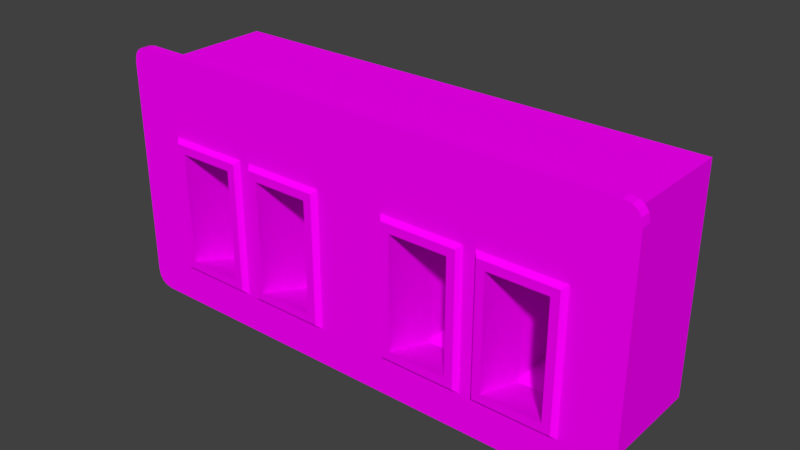 # Source: Targa.blend  (saved by Blender 2.78.0; exported with 4.5.12 LTS)
import bpy
from mathutils import Matrix  # noqa: F401  (used for matrix-valued properties, if any)

bpy.ops.wm.read_factory_settings(use_empty=True)
scene = bpy.context.scene
scene.name = 'Scene'

# ---- collections
col_collection_1 = bpy.data.collections.new('Collection 1'); scene.collection.children.link(col_collection_1)

# ---- images (referenced by path relative to the original .blend; pixels are not part of the script)
import os
ASSET_DIR = os.environ.get("B2B_ASSET_DIR", "")  # directory of the original .blend (textures are referenced by path, not embedded)
HERE = os.path.dirname(os.path.abspath(__file__))  # packed textures are extracted next to this script under _unpacked/

def load_image(name, relpath, width, height, colorspace="sRGB"):
    """Load a texture the original file referenced (path relative to the .blend, or extracted next to this script)."""
    p = next((c for c in (os.path.join(HERE, relpath), os.path.join(ASSET_DIR, relpath)) if relpath and os.path.exists(c)), "")
    if p:
        img = bpy.data.images.load(p, check_existing=True)
        img.name = name
    else:  # same state as the original file: an image datablock whose file is absent (Cycles renders it pink)
        img = bpy.data.images.new(name, width, height)
        img.source = "FILE"
        img.filepath = "//" + (relpath or name)
    img.colorspace_settings.name = colorspace
    return img
img_targavagoncino_targa_txt_png = load_image('TargaVagoncino_Targa_TXT.png', 'TargaVagoncino_Targa_TXT.png', 1024, 1024, 'sRGB')

# ---- materials (node trees are filled in below, after node groups)
mat_material_targanumeri = bpy.data.materials.new('Material_TargaNumeri')
mat_material_targanumeri.alpha_threshold = 0.0
mat_material_targanumeri.roughness = 0.5

# ---- node groups
ng_auto_smooth = bpy.data.node_groups.new('Auto Smooth', 'GeometryNodeTree')
_s = ng_auto_smooth.interface.new_socket(name='Geometry', in_out='OUTPUT', socket_type='NodeSocketGeometry')
_s = ng_auto_smooth.interface.new_socket(name='Geometry', in_out='INPUT', socket_type='NodeSocketGeometry')
_s = ng_auto_smooth.interface.new_socket(name='Angle', in_out='INPUT', socket_type='NodeSocketFloat')
_s.subtype = 'ANGLE'
_s.min_value = 0.0
_s.max_value = 3.142
ng_auto_smooth.is_modifier = True
_N = ng_auto_smooth.nodes; _L = ng_auto_smooth.links
n0 = _N.new('NodeGroupOutput'); n0.name = 'Group Output'; n0.location = (480, -100)
n1 = _N.new('NodeGroupInput'); n1.name = 'Group Input'; n1.location = (-420, -300)
n2 = _N.new('NodeGroupInput'); n2.name = 'Group Input.001'; n2.location = (-60, -100)
n3 = _N.new('GeometryNodeSetShadeSmooth'); n3.name = 'Set Shade Smooth'; n3.location = (120, -100)
n3.domain = 'EDGE'
n4 = _N.new('GeometryNodeSetShadeSmooth'); n4.name = 'Set Shade Smooth.001'; n4.location = (300, -100)
n5 = _N.new('GeometryNodeInputMeshEdgeAngle'); n5.name = 'Edge Angle'; n5.location = (-420, -220)
n6 = _N.new('GeometryNodeInputEdgeSmooth'); n6.name = 'Is Edge Smooth'; n6.location = (-60, -160)
n7 = _N.new('GeometryNodeInputShadeSmooth'); n7.name = 'Is Face Smooth'; n7.location = (-240, -340)
n8 = _N.new('FunctionNodeBooleanMath'); n8.name = 'Boolean Math'; n8.location = (-60, -220)
n9 = _N.new('FunctionNodeCompare'); n9.name = 'Compare'; n9.location = (-240, -180)
n9.operation = 'LESS_EQUAL'
_L.new(n5.outputs[0], n9.inputs[0])
_L.new(n4.outputs[0], n0.inputs[0])
_L.new(n1.outputs[1], n9.inputs[1])
_L.new(n9.outputs[0], n8.inputs[0])
_L.new(n7.outputs[0], n8.inputs[1])
_L.new(n2.outputs[0], n3.inputs[0])
_L.new(n6.outputs[0], n3.inputs[1])
_L.new(n3.outputs[0], n4.inputs[0])
_L.new(n8.outputs[0], n3.inputs[2])
n0.is_active_output = True

# ---- material node trees
mat_material_targanumeri.use_nodes = True; mat_material_targanumeri.node_tree.nodes.clear()
_N = mat_material_targanumeri.node_tree.nodes; _L = mat_material_targanumeri.node_tree.links
n0 = _N.new('ShaderNodeOutputMaterial'); n0.name = 'Material Output'; n0.location = (300, 300)
n1 = _N.new('ShaderNodeBsdfDiffuse'); n1.name = 'Diffuse BSDF'; n1.location = (10, 300)
n2 = _N.new('ShaderNodeTexImage'); n2.name = 'Image Texture'; n2.location = (-313, 319)
n2.width = 140
n2.image = img_targavagoncino_targa_txt_png
n3 = _N.new('ShaderNodeDisplacement'); n3.name = 'Displacement'; n3.location = (0, 0)
n3.inputs[1].default_value = 0.0
n3.inputs[2].default_value = 0.1
_L.new(n1.outputs[0], n0.inputs[0])
_L.new(n2.outputs[0], n1.inputs[0])
_L.new(n2.outputs[0], n3.inputs[0])
_L.new(n3.outputs[0], n0.inputs[2])
n0.is_active_output = True

# ---- world
world_world = bpy.data.worlds.new('World'); scene.world = world_world
world_world.color = (0.05088, 0.05088, 0.05088)
world_world.use_sun_shadow = False
world_world.sun_shadow_jitter_overblur = 0.0
world_world.cycles.sampling_method = 'MANUAL'

# ---- meshes
me_cylinder = bpy.data.meshes.new('Cylinder')
me_cylinder.from_pydata([(-0.05514, 0.1535, 1.777e-08), (0.05514, 0.1535, 1.638e-08), (-0.05514, 0.1329, -0.07676), (0.05514, 0.1329, -0.07676), (-0.05514, 0.07676, -0.1329), (0.05514, 0.07676, -0.1329), (-0.05514, 4.63e-08, -0.1535), (0.05514, 5.113e-08, -0.1535), (-0.05514, -0.07676, -0.1329), (0.05514, 3.175e-09, -4.192e-09), (-0.05514, -0.1329, -0.07676), (0.05514, -0.1329, -0.07676), (-0.05514, -0.1535, -5.141e-08), (0.05514, -0.1535, -5.28e-08), (-0.05514, -0.1329, 0.07676), (0.05514, -0.1329, 0.07676), (-0.05514, -0.07676, 0.1329), (0.05514, -0.07676, 0.1329), (-0.05514, -6.412e-08, 0.1535), (-0.05514, 7.938e-10, -3.969e-10), (-0.05514, 0.07676, 0.1329), (0.05514, 0.07676, 0.1329), (-0.05514, 0.1329, 0.07676), (0.05514, 0.1329, 0.07676), (0.05514, -0.07676, -0.1329), (0.05514, -5.924e-08, 0.1535)], [], [(0, 1, 3, 2), (2, 3, 5, 4), (4, 5, 7, 6), (6, 7, 24, 8), (8, 24, 11, 10), (10, 11, 13, 12), (12, 13, 15, 14), (14, 15, 17, 16), (16, 17, 25, 18), (18, 25, 21, 20), (11, 24, 9), (20, 21, 23, 22), (22, 23, 1, 0), (21, 25, 9), (13, 11, 9), (15, 13, 9), (17, 15, 9), (24, 7, 9), (25, 17, 9), (5, 3, 9), (23, 21, 9), (7, 5, 9), (1, 23, 9), (3, 1, 9), (16, 18, 19), (14, 16, 19), (12, 14, 19), (10, 12, 19), (8, 10, 19), (6, 8, 19), (22, 0, 19), (0, 2, 19), (4, 6, 19), (20, 22, 19), (2, 4, 19), (18, 20, 19)])
me_cylinder.polygons.foreach_set('use_smooth', [True] * 36)
_uv = me_cylinder.uv_layers.new(name='UVMap')
_uv.uv.foreach_set('vector', [0.75, 0.8672, 0.75, 0.9976, 0.6667, 0.9976, 0.6667, 0.8672, 0.6667, 0.8672, 0.6667, 0.9976, 0.5834, 0.9976, 0.5834, 0.8672, 0.5834, 0.8672, 0.5834, 0.9976, 0.5001, 0.9976, 0.5001, 0.8672, 0.5001, 0.8672, 0.5001, 0.9976, 0.4167, 0.9976, 0.4167, 0.8672, 0.4167, 0.8672, 0.4167, 0.9976, 0.3334, 0.9976, 0.3334, 0.8672, 0.3334, 0.8672, 0.3334, 0.9976, 0.2501, 0.9976, 0.2501, 0.8672, 0.2501, 0.8672, 0.2501, 0.9976, 0.1668, 0.9976, 0.1668, 0.8672, 0.1668, 0.8672, 0.1668, 0.9976, 0.08348, 0.9976, 0.08348, 0.8672, 0.08348, 0.8672, 0.08348, 0.9976, 0.000164, 0.9976, 0.000164, 0.8672, 1.0, 0.8672, 1.0, 0.9976, 0.9167, 0.9976, 0.9167, 0.8672, 0.4626, 0.754, 0.4914, 0.7374, 0.508, 0.7994, 0.9167, 0.8672, 0.9167, 0.9976, 0.8333, 0.9976, 0.8333, 0.8672, 0.8333, 0.8672, 0.8333, 0.9976, 0.75, 0.9976, 0.75, 0.8672, 0.5246, 0.8613, 0.4914, 0.8613, 0.508, 0.7994, 0.446, 0.7828, 0.4626, 0.754, 0.508, 0.7994, 0.446, 0.816, 0.446, 0.7828, 0.508, 0.7994, 0.4626, 0.8447, 0.446, 0.816, 0.508, 0.7994, 0.4914, 0.7374, 0.5246, 0.7374, 0.508, 0.7994, 0.4914, 0.8613, 0.4626, 0.8447, 0.508, 0.7994, 0.5534, 0.754, 0.57, 0.7828, 0.508, 0.7994, 0.5534, 0.8447, 0.5246, 0.8613, 0.508, 0.7994, 0.5246, 0.7374, 0.5534, 0.754, 0.508, 0.7994, 0.57, 0.816, 0.5534, 0.8447, 0.508, 0.7994, 0.57, 0.7828, 0.57, 0.816, 0.508, 0.7994, 0.5534, 0.8446, 0.5246, 0.8612, 0.508, 0.7993, 0.57, 0.8159, 0.5534, 0.8446, 0.508, 0.7993, 0.57, 0.7827, 0.57, 0.8159, 0.508, 0.7993, 0.5534, 0.7539, 0.57, 0.7827, 0.508, 0.7993, 0.5246, 0.7373, 0.5534, 0.7539, 0.508, 0.7993, 0.4914, 0.7373, 0.5246, 0.7373, 0.508, 0.7993, 0.4626, 0.8446, 0.446, 0.8159, 0.508, 0.7993, 0.446, 0.8159, 0.446, 0.7827, 0.508, 0.7993, 0.4626, 0.7539, 0.4914, 0.7373, 0.508, 0.7993, 0.4914, 0.8612, 0.4626, 0.8446, 0.508, 0.7993, 0.446, 0.7827, 0.4626, 0.7539, 0.508, 0.7993, 0.5246, 0.8612, 0.4914, 0.8612, 0.508, 0.7993])
me_cylinder.materials.append(mat_material_targanumeri)
me_cylinder.use_remesh_preserve_volume = False
me_cylinder.use_remesh_preserve_attributes = False
me_cylinder.use_mirror_vertex_groups = False
me_cylinder.update()
me_cylinder_001 = bpy.data.meshes.new('Cylinder.001')
me_cylinder_001.from_pydata([(-0.05514, 0.1535, 1.777e-08), (0.05514, 0.1535, 1.638e-08), (-0.05514, 0.1329, -0.07676), (0.05514, 0.1329, -0.07676), (-0.05514, 0.07676, -0.1329), (0.05514, 0.07676, -0.1329), (-0.05514, 4.63e-08, -0.1535), (0.05514, 5.113e-08, -0.1535), (-0.05514, -0.07676, -0.1329), (0.05514, 3.175e-09, -4.192e-09), (-0.05514, -0.1329, -0.07676), (0.05514, -0.1329, -0.07676), (-0.05514, -0.1535, -5.141e-08), (0.05514, -0.1535, -5.28e-08), (-0.05514, -0.1329, 0.07676), (0.05514, -0.1329, 0.07676), (-0.05514, -0.07676, 0.1329), (0.05514, -0.07676, 0.1329), (-0.05514, -6.412e-08, 0.1535), (-0.05514, 7.938e-10, -3.969e-10), (-0.05514, 0.07676, 0.1329), (0.05514, 0.07676, 0.1329), (-0.05514, 0.1329, 0.07676), (0.05514, 0.1329, 0.07676), (0.05514, -0.07676, -0.1329), (0.05514, -5.924e-08, 0.1535)], [], [(0, 1, 3, 2), (2, 3, 5, 4), (4, 5, 7, 6), (6, 7, 24, 8), (8, 24, 11, 10), (10, 11, 13, 12), (12, 13, 15, 14), (14, 15, 17, 16), (16, 17, 25, 18), (18, 25, 21, 20), (11, 24, 9), (20, 21, 23, 22), (22, 23, 1, 0), (21, 25, 9), (13, 11, 9), (15, 13, 9), (17, 15, 9), (24, 7, 9), (25, 17, 9), (5, 3, 9), (23, 21, 9), (7, 5, 9), (1, 23, 9), (3, 1, 9), (16, 18, 19), (14, 16, 19), (12, 14, 19), (10, 12, 19), (8, 10, 19), (6, 8, 19), (22, 0, 19), (0, 2, 19), (4, 6, 19), (20, 22, 19), (2, 4, 19), (18, 20, 19)])
me_cylinder_001.polygons.foreach_set('use_smooth', [True] * 36)
_uv = me_cylinder_001.uv_layers.new(name='UVMap')
_uv.uv.foreach_set('vector', [0.75, 0.8672, 0.75, 0.9976, 0.6667, 0.9976, 0.6667, 0.8672, 0.6667, 0.8672, 0.6667, 0.9976, 0.5834, 0.9976, 0.5834, 0.8672, 0.5834, 0.8672, 0.5834, 0.9976, 0.5001, 0.9976, 0.5001, 0.8672, 0.5001, 0.8672, 0.5001, 0.9976, 0.4167, 0.9976, 0.4167, 0.8672, 0.4167, 0.8672, 0.4167, 0.9976, 0.3334, 0.9976, 0.3334, 0.8672, 0.3334, 0.8672, 0.3334, 0.9976, 0.2501, 0.9976, 0.2501, 0.8672, 0.2501, 0.8672, 0.2501, 0.9976, 0.1668, 0.9976, 0.1668, 0.8672, 0.1668, 0.8672, 0.1668, 0.9976, 0.08348, 0.9976, 0.08348, 0.8672, 0.08348, 0.8672, 0.08348, 0.9976, 0.000164, 0.9976, 0.000164, 0.8672, 1.0, 0.8672, 1.0, 0.9976, 0.9167, 0.9976, 0.9167, 0.8672, 0.4626, 0.754, 0.4914, 0.7374, 0.508, 0.7994, 0.9167, 0.8672, 0.9167, 0.9976, 0.8333, 0.9976, 0.8333, 0.8672, 0.8333, 0.8672, 0.8333, 0.9976, 0.75, 0.9976, 0.75, 0.8672, 0.5246, 0.8613, 0.4914, 0.8613, 0.508, 0.7994, 0.446, 0.7828, 0.4626, 0.754, 0.508, 0.7994, 0.446, 0.816, 0.446, 0.7828, 0.508, 0.7994, 0.4626, 0.8447, 0.446, 0.816, 0.508, 0.7994, 0.4914, 0.7374, 0.5246, 0.7374, 0.508, 0.7994, 0.4914, 0.8613, 0.4626, 0.8447, 0.508, 0.7994, 0.5534, 0.754, 0.57, 0.7828, 0.508, 0.7994, 0.5534, 0.8447, 0.5246, 0.8613, 0.508, 0.7994, 0.5246, 0.7374, 0.5534, 0.754, 0.508, 0.7994, 0.57, 0.816, 0.5534, 0.8447, 0.508, 0.7994, 0.57, 0.7828, 0.57, 0.816, 0.508, 0.7994, 0.5534, 0.8446, 0.5246, 0.8612, 0.508, 0.7993, 0.57, 0.8159, 0.5534, 0.8446, 0.508, 0.7993, 0.57, 0.7827, 0.57, 0.8159, 0.508, 0.7993, 0.5534, 0.7539, 0.57, 0.7827, 0.508, 0.7993, 0.5246, 0.7373, 0.5534, 0.7539, 0.508, 0.7993, 0.4914, 0.7373, 0.5246, 0.7373, 0.508, 0.7993, 0.4626, 0.8446, 0.446, 0.8159, 0.508, 0.7993, 0.446, 0.8159, 0.446, 0.7827, 0.508, 0.7993, 0.4626, 0.7539, 0.4914, 0.7373, 0.508, 0.7993, 0.4914, 0.8612, 0.4626, 0.8446, 0.508, 0.7993, 0.446, 0.7827, 0.4626, 0.7539, 0.508, 0.7993, 0.5246, 0.8612, 0.4914, 0.8612, 0.508, 0.7993])
me_cylinder_001.materials.append(mat_material_targanumeri)
me_cylinder_001.use_remesh_preserve_volume = False
me_cylinder_001.use_remesh_preserve_attributes = False
me_cylinder_001.use_mirror_vertex_groups = False
me_cylinder_001.update()
me_cylinder_005 = bpy.data.meshes.new('Cylinder.005')
me_cylinder_005.from_pydata([(-0.05514, 0.1535, 1.777e-08), (0.05514, 0.1535, 1.638e-08), (-0.05514, 0.1329, -0.07676), (0.05514, 0.1329, -0.07676), (-0.05514, 0.07676, -0.1329), (0.05514, 0.07676, -0.1329), (-0.05514, 4.63e-08, -0.1535), (0.05514, 5.113e-08, -0.1535), (-0.05514, -0.07676, -0.1329), (0.05514, 3.175e-09, -4.192e-09), (-0.05514, -0.1329, -0.07676), (0.05514, -0.1329, -0.07676), (-0.05514, -0.1535, -5.141e-08), (0.05514, -0.1535, -5.28e-08), (-0.05514, -0.1329, 0.07676), (0.05514, -0.1329, 0.07676), (-0.05514, -0.07676, 0.1329), (0.05514, -0.07676, 0.1329), (-0.05514, -6.412e-08, 0.1535), (-0.05514, 7.938e-10, -3.969e-10), (-0.05514, 0.07676, 0.1329), (0.05514, 0.07676, 0.1329), (-0.05514, 0.1329, 0.07676), (0.05514, 0.1329, 0.07676), (0.05514, -0.07676, -0.1329), (0.05514, -5.924e-08, 0.1535)], [], [(0, 1, 3, 2), (2, 3, 5, 4), (4, 5, 7, 6), (6, 7, 24, 8), (8, 24, 11, 10), (10, 11, 13, 12), (12, 13, 15, 14), (14, 15, 17, 16), (16, 17, 25, 18), (18, 25, 21, 20), (11, 24, 9), (20, 21, 23, 22), (22, 23, 1, 0), (21, 25, 9), (13, 11, 9), (15, 13, 9), (17, 15, 9), (24, 7, 9), (25, 17, 9), (5, 3, 9), (23, 21, 9), (7, 5, 9), (1, 23, 9), (3, 1, 9), (16, 18, 19), (14, 16, 19), (12, 14, 19), (10, 12, 19), (8, 10, 19), (6, 8, 19), (22, 0, 19), (0, 2, 19), (4, 6, 19), (20, 22, 19), (2, 4, 19), (18, 20, 19)])
me_cylinder_005.polygons.foreach_set('use_smooth', [True] * 36)
_uv = me_cylinder_005.uv_layers.new(name='UVMap')
_uv.uv.foreach_set('vector', [0.75, 0.8672, 0.75, 0.9976, 0.6667, 0.9976, 0.6667, 0.8672, 0.6667, 0.8672, 0.6667, 0.9976, 0.5834, 0.9976, 0.5834, 0.8672, 0.5834, 0.8672, 0.5834, 0.9976, 0.5001, 0.9976, 0.5001, 0.8672, 0.5001, 0.8672, 0.5001, 0.9976, 0.4167, 0.9976, 0.4167, 0.8672, 0.4167, 0.8672, 0.4167, 0.9976, 0.3334, 0.9976, 0.3334, 0.8672, 0.3334, 0.8672, 0.3334, 0.9976, 0.2501, 0.9976, 0.2501, 0.8672, 0.2501, 0.8672, 0.2501, 0.9976, 0.1668, 0.9976, 0.1668, 0.8672, 0.1668, 0.8672, 0.1668, 0.9976, 0.08348, 0.9976, 0.08348, 0.8672, 0.08348, 0.8672, 0.08348, 0.9976, 0.000164, 0.9976, 0.000164, 0.8672, 1.0, 0.8672, 1.0, 0.9976, 0.9167, 0.9976, 0.9167, 0.8672, 0.4626, 0.754, 0.4914, 0.7374, 0.508, 0.7994, 0.9167, 0.8672, 0.9167, 0.9976, 0.8333, 0.9976, 0.8333, 0.8672, 0.8333, 0.8672, 0.8333, 0.9976, 0.75, 0.9976, 0.75, 0.8672, 0.5246, 0.8613, 0.4914, 0.8613, 0.508, 0.7994, 0.446, 0.7828, 0.4626, 0.754, 0.508, 0.7994, 0.446, 0.816, 0.446, 0.7828, 0.508, 0.7994, 0.4626, 0.8447, 0.446, 0.816, 0.508, 0.7994, 0.4914, 0.7374, 0.5246, 0.7374, 0.508, 0.7994, 0.4914, 0.8613, 0.4626, 0.8447, 0.508, 0.7994, 0.5534, 0.754, 0.57, 0.7828, 0.508, 0.7994, 0.5534, 0.8447, 0.5246, 0.8613, 0.508, 0.7994, 0.5246, 0.7374, 0.5534, 0.754, 0.508, 0.7994, 0.57, 0.816, 0.5534, 0.8447, 0.508, 0.7994, 0.57, 0.7828, 0.57, 0.816, 0.508, 0.7994, 0.5534, 0.8446, 0.5246, 0.8612, 0.508, 0.7993, 0.57, 0.8159, 0.5534, 0.8446, 0.508, 0.7993, 0.57, 0.7827, 0.57, 0.8159, 0.508, 0.7993, 0.5534, 0.7539, 0.57, 0.7827, 0.508, 0.7993, 0.5246, 0.7373, 0.5534, 0.7539, 0.508, 0.7993, 0.4914, 0.7373, 0.5246, 0.7373, 0.508, 0.7993, 0.4626, 0.8446, 0.446, 0.8159, 0.508, 0.7993, 0.446, 0.8159, 0.446, 0.7827, 0.508, 0.7993, 0.4626, 0.7539, 0.4914, 0.7373, 0.508, 0.7993, 0.4914, 0.8612, 0.4626, 0.8446, 0.508, 0.7993, 0.446, 0.7827, 0.4626, 0.7539, 0.508, 0.7993, 0.5246, 0.8612, 0.4914, 0.8612, 0.508, 0.7993])
me_cylinder_005.materials.append(mat_material_targanumeri)
me_cylinder_005.use_remesh_preserve_volume = False
me_cylinder_005.use_remesh_preserve_attributes = False
me_cylinder_005.use_mirror_vertex_groups = False
me_cylinder_005.update()
me_cylinder_006 = bpy.data.meshes.new('Cylinder.006')
me_cylinder_006.from_pydata([(-0.05514, 0.1535, 1.777e-08), (0.05514, 0.1535, 1.638e-08), (-0.05514, 0.1329, -0.07676), (0.05514, 0.1329, -0.07676), (-0.05514, 0.07676, -0.1329), (0.05514, 0.07676, -0.1329), (-0.05514, 4.63e-08, -0.1535), (0.05514, 5.113e-08, -0.1535), (-0.05514, -0.07676, -0.1329), (0.05514, 3.175e-09, -4.192e-09), (-0.05514, -0.1329, -0.07676), (0.05514, -0.1329, -0.07676), (-0.05514, -0.1535, -5.141e-08), (0.05514, -0.1535, -5.28e-08), (-0.05514, -0.1329, 0.07676), (0.05514, -0.1329, 0.07676), (-0.05514, -0.07676, 0.1329), (0.05514, -0.07676, 0.1329), (-0.05514, -6.412e-08, 0.1535), (-0.05514, 7.938e-10, -3.969e-10), (-0.05514, 0.07676, 0.1329), (0.05514, 0.07676, 0.1329), (-0.05514, 0.1329, 0.07676), (0.05514, 0.1329, 0.07676), (0.05514, -0.07676, -0.1329), (0.05514, -5.924e-08, 0.1535)], [], [(0, 1, 3, 2), (2, 3, 5, 4), (4, 5, 7, 6), (6, 7, 24, 8), (8, 24, 11, 10), (10, 11, 13, 12), (12, 13, 15, 14), (14, 15, 17, 16), (16, 17, 25, 18), (18, 25, 21, 20), (11, 24, 9), (20, 21, 23, 22), (22, 23, 1, 0), (21, 25, 9), (13, 11, 9), (15, 13, 9), (17, 15, 9), (24, 7, 9), (25, 17, 9), (5, 3, 9), (23, 21, 9), (7, 5, 9), (1, 23, 9), (3, 1, 9), (16, 18, 19), (14, 16, 19), (12, 14, 19), (10, 12, 19), (8, 10, 19), (6, 8, 19), (22, 0, 19), (0, 2, 19), (4, 6, 19), (20, 22, 19), (2, 4, 19), (18, 20, 19)])
me_cylinder_006.polygons.foreach_set('use_smooth', [True] * 36)
_uv = me_cylinder_006.uv_layers.new(name='UVMap')
_uv.uv.foreach_set('vector', [0.75, 0.8672, 0.75, 0.9976, 0.6667, 0.9976, 0.6667, 0.8672, 0.6667, 0.8672, 0.6667, 0.9976, 0.5834, 0.9976, 0.5834, 0.8672, 0.5834, 0.8672, 0.5834, 0.9976, 0.5001, 0.9976, 0.5001, 0.8672, 0.5001, 0.8672, 0.5001, 0.9976, 0.4167, 0.9976, 0.4167, 0.8672, 0.4167, 0.8672, 0.4167, 0.9976, 0.3334, 0.9976, 0.3334, 0.8672, 0.3334, 0.8672, 0.3334, 0.9976, 0.2501, 0.9976, 0.2501, 0.8672, 0.2501, 0.8672, 0.2501, 0.9976, 0.1668, 0.9976, 0.1668, 0.8672, 0.1668, 0.8672, 0.1668, 0.9976, 0.08348, 0.9976, 0.08348, 0.8672, 0.08348, 0.8672, 0.08348, 0.9976, 0.000164, 0.9976, 0.000164, 0.8672, 1.0, 0.8672, 1.0, 0.9976, 0.9167, 0.9976, 0.9167, 0.8672, 0.4626, 0.754, 0.4914, 0.7374, 0.508, 0.7994, 0.9167, 0.8672, 0.9167, 0.9976, 0.8333, 0.9976, 0.8333, 0.8672, 0.8333, 0.8672, 0.8333, 0.9976, 0.75, 0.9976, 0.75, 0.8672, 0.5246, 0.8613, 0.4914, 0.8613, 0.508, 0.7994, 0.446, 0.7828, 0.4626, 0.754, 0.508, 0.7994, 0.446, 0.816, 0.446, 0.7828, 0.508, 0.7994, 0.4626, 0.8447, 0.446, 0.816, 0.508, 0.7994, 0.4914, 0.7374, 0.5246, 0.7374, 0.508, 0.7994, 0.4914, 0.8613, 0.4626, 0.8447, 0.508, 0.7994, 0.5534, 0.754, 0.57, 0.7828, 0.508, 0.7994, 0.5534, 0.8447, 0.5246, 0.8613, 0.508, 0.7994, 0.5246, 0.7374, 0.5534, 0.754, 0.508, 0.7994, 0.57, 0.816, 0.5534, 0.8447, 0.508, 0.7994, 0.57, 0.7828, 0.57, 0.816, 0.508, 0.7994, 0.5534, 0.8446, 0.5246, 0.8612, 0.508, 0.7993, 0.57, 0.8159, 0.5534, 0.8446, 0.508, 0.7993, 0.57, 0.7827, 0.57, 0.8159, 0.508, 0.7993, 0.5534, 0.7539, 0.57, 0.7827, 0.508, 0.7993, 0.5246, 0.7373, 0.5534, 0.7539, 0.508, 0.7993, 0.4914, 0.7373, 0.5246, 0.7373, 0.508, 0.7993, 0.4626, 0.8446, 0.446, 0.8159, 0.508, 0.7993, 0.446, 0.8159, 0.446, 0.7827, 0.508, 0.7993, 0.4626, 0.7539, 0.4914, 0.7373, 0.508, 0.7993, 0.4914, 0.8612, 0.4626, 0.8446, 0.508, 0.7993, 0.446, 0.7827, 0.4626, 0.7539, 0.508, 0.7993, 0.5246, 0.8612, 0.4914, 0.8612, 0.508, 0.7993])
me_cylinder_006.materials.append(mat_material_targanumeri)
me_cylinder_006.use_remesh_preserve_volume = False
me_cylinder_006.use_remesh_preserve_attributes = False
me_cylinder_006.use_mirror_vertex_groups = False
me_cylinder_006.update()
me_cube_003 = bpy.data.meshes.new('Cube.003')
me_cube_003.from_pydata([(0.5898, -0.02067, 0.5142), (0.5898, 3.725e-08, 0.5142), (0.606, -0.02067, 0.4986), (0.5994, -0.02067, 0.5079), (0.606, 3.725e-08, 0.4986), (0.5994, 3.725e-08, 0.5079), (0.5741, 9.313e-10, 0.5171), (0.5741, -0.02067, 0.5171), (0.6089, 9.313e-10, 0.4834), (0.6089, -0.02067, 0.4834), (0.5741, -0.02067, 0.4834), (0.5741, 9.313e-10, 0.4834), (0.3115, -0.02067, 0.5171), (0.3115, 0.0, 0.5171), (0.3115, 0.0, 0.4834), (0.3115, -0.02067, 0.4834), (0.4195, 0.0, 0.5171), (0.4195, 0.0, 0.4834), (0.4195, -0.02067, 0.5171), (0.4195, -0.02067, 0.4834), (0.5043, 0.0, 0.5171), (0.5043, 0.0, 0.4834), (0.5043, -0.02067, 0.5171), (0.5043, -0.02067, 0.4834), (0.3346, -0.02067, 0.5171), (0.3346, -0.02067, 0.4834), (0.3346, 0.0, 0.5171), (0.3346, 0.0, 0.4834), (0.1419, -0.02067, 0.5171), (0.1419, -0.02067, 0.4834), (0.1419, 0.0, 0.5171), (0.1419, 0.0, 0.4834), (0.2267, 0.0, 0.5171), (0.2267, 0.0, 0.4834), (0.2267, -0.02067, 0.5171), (0.2267, -0.02067, 0.4834), (0.6089, 0.0, 0.3568), (0.6089, -0.02067, 0.3568), (0.5741, -0.02067, 0.3568), (0.5741, 0.0, 0.3568), (0.2862, -0.03018, 0.3312), (0.4195, -0.03018, 0.3312), (0.5043, -0.02067, 0.3568), (0.3346, -0.02067, 0.3568), (0.3115, -0.02067, 0.3568), (0.2267, -0.03018, 0.3312), (0.1419, -0.02067, 0.3568), (0.4789, -0.03018, 0.3312), (0.36, -0.03018, 0.3312), (0.1672, -0.03018, 0.3312), (0.3346, 0.2603, 0.4834), (0.3346, 0.2603, 0.3568), (0.4195, -0.02067, 0.3568), (0.5741, 0.2603, 0.07584), (0.2267, 0.2603, 0.03375), (0.1419, 0.2603, 0.03375), (0.2267, -0.02067, 0.3568), (0.3346, 0.2603, 0.03375), (0.5043, 0.2603, 0.4834), (0.5898, -0.02067, 0.002854), (0.5898, 3.725e-08, 0.002854), (0.606, -0.02067, 0.0185), (0.5994, -0.02067, 0.009245), (0.606, 3.725e-08, 0.0185), (0.5994, 3.725e-08, 0.009245), (0.6089, 9.313e-10, 0.2163), (0.6089, -0.02067, 0.2163), (0.4195, 0.2603, 0.4834), (0.5741, 9.313e-10, 0.0), (0.5741, -0.02067, 0.0), (0.5741, -0.02067, 0.2163), (0.5741, 9.313e-10, 0.2163), (0.6089, 9.313e-10, 0.03375), (0.6089, -0.02067, 0.03375), (0.5741, -0.02067, 0.03375), (0.5741, 9.313e-10, 0.03375), (0.3115, -0.02067, 0.0), (0.3115, -0.02067, 0.2163), (0.3115, 0.0, 0.0), (0.5043, 0.2603, 0.03375), (0.3115, 0.0, 0.03375), (0.3115, -0.02067, 0.03375), (0.4195, 0.0, 0.0), (0.4195, 0.0, 0.03375), (0.4195, -0.02067, 0.0), (0.4195, -0.02067, 0.03375), (0.5043, 0.0, 0.0), (0.4195, 0.2603, 0.03375), (0.5043, 0.0, 0.03375), (0.5043, -0.02067, 0.0), (0.5043, -0.02067, 0.2163), (0.5043, -0.02067, 0.03375), (0.3346, -0.02067, 0.0), (0.3346, -0.02067, 0.2163), (0.3346, -0.02067, 0.03375), (0.3346, 0.0, 0.0), (0.3115, 0.2603, 0.03375), (0.3346, 0.0, 0.03375), (0.1419, -0.02067, 0.0), (0.1419, -0.02067, 0.2163), (0.1419, -0.02067, 0.03375), (0.1419, 0.0, 0.0), (0.5741, 0.2603, 0.03375), (0.1419, 0.0, 0.03375), (0.2267, 0.0, 0.0), (0.2267, 0.0, 0.03375), (0.2267, -0.02067, 0.0), (0.2267, -0.02067, 0.03375), (0.3115, 0.2603, 0.4834), (0.6089, 0.0, 0.07584), (0.6089, -0.02067, 0.07584), (0.5741, -0.02067, 0.07584), (0.5741, 0.0, 0.07584), (0.2862, -0.03018, 0.1014), (0.4195, -0.03018, 0.1014), (0.5043, -0.02067, 0.07584), (0.3346, -0.02067, 0.07584), (0.3115, -0.02067, 0.07584), (0.2267, -0.03018, 0.1014), (0.4789, -0.03018, 0.2163), (0.1419, -0.02067, 0.07584), (0.4789, -0.03018, 0.1014), (0.36, -0.03018, 0.2163), (0.36, -0.03018, 0.1014), (0.2862, -0.03018, 0.2163), (0.1672, -0.03018, 0.2163), (0.1672, -0.03018, 0.1014), (0.5741, 0.2603, 0.4834), (0.4195, -0.02067, 0.07584), (0.5741, 0.2603, 0.2163), (0.5741, 0.2603, 0.3568), (0.2267, 0.2603, 0.4834), (0.2267, -0.02067, 0.07584), (0.1419, 0.2603, 0.4834), (0.2926, 0.2541, 0.3385), (0.4195, 0.2541, 0.3385), (0.2267, 0.2541, 0.3385), (0.4854, 0.2541, 0.3385), (0.3535, 0.2541, 0.3385), (0.1608, 0.2541, 0.3385), (0.4195, 0.2541, 0.09414), (0.2267, 0.2541, 0.09414), (0.4854, 0.2541, 0.2163), (0.4854, 0.2541, 0.09414), (0.3535, 0.2541, 0.2163), (0.3535, 0.2541, 0.09414), (0.2926, 0.2541, 0.2163), (0.1608, 0.2541, 0.2163), (0.2926, 0.09606, 0.05449), (0.2926, 0.09606, 0.2163), (0.2926, 0.09606, 0.3781), (0.1608, 0.09606, 0.2163), (0.1608, 0.09606, 0.05449), (0.2267, 0.09606, 0.3781), (0.1608, 0.09606, 0.3781), (0.2267, 0.09606, 0.05449), (0.496, -0.03018, 0.3484), (0.496, -0.03018, 0.2163), (0.3429, -0.03018, 0.2163), (0.1501, -0.03018, 0.3484), (0.1501, -0.03018, 0.2163), (0.2267, -0.03018, 0.3484), (0.3032, -0.03018, 0.3484), (0.3032, -0.03018, 0.2163), (0.4195, -0.03018, 0.3484), (0.3429, -0.03018, 0.3484), (0.496, -0.03018, 0.08417), (0.1501, -0.03018, 0.08417), (0.2267, -0.03018, 0.08417), (0.3032, -0.03018, 0.08417), (0.4195, -0.03018, 0.08417), (0.3429, -0.03018, 0.08417), (0.5043, 0.2603, 0.3568), (0.4195, 0.2603, 0.3568), (0.3115, 0.2603, 0.3568), (0.2267, 0.2603, 0.3568), (0.1419, 0.2603, 0.3568), (0.3346, 0.2603, 0.2163), (0.5043, 0.2603, 0.2163), (0.4195, 0.2603, 0.2163), (0.3115, 0.2603, 0.2163), (0.2267, 0.2603, 0.2163), (0.1419, 0.2603, 0.2163), (0.3346, 0.2603, 0.07584), (0.5043, 0.2603, 0.07584), (0.4195, 0.2603, 0.07584), (0.3115, 0.2603, 0.07584), (0.2267, 0.2603, 0.07584), (0.1419, 0.2603, 0.07584), (0.3535, 0.09606, 0.2163), (0.3535, 0.09606, 0.05449), (0.4854, 0.09606, 0.3781), (0.4195, 0.09606, 0.3781), (0.3535, 0.09606, 0.3781), (0.4854, 0.09606, 0.05449), (0.4854, 0.09606, 0.2163), (0.4195, 0.09606, 0.05449), (0.4195, 0.2541, 0.2163), (0.2267, 0.2541, 0.2163), (0.2926, 0.2541, 0.09414), (0.1608, 0.2541, 0.09414), (-0.4479, -0.02067, 0.5142), (-0.4479, 3.725e-08, 0.5142), (-0.4641, -0.02067, 0.4986), (-0.4575, -0.02067, 0.5079), (-0.4641, 3.725e-08, 0.4986), (-0.4575, 3.725e-08, 0.5079), (-0.4322, 9.313e-10, 0.5171), (-0.4322, -0.02067, 0.5171), (-0.4671, 9.313e-10, 0.4834), (-0.4671, -0.02067, 0.4834), (-0.4322, -0.02067, 0.4834), (-0.4322, 9.313e-10, 0.4834), (-0.1697, -0.02067, 0.5171), (-0.1697, 0.0, 0.5171), (-0.1697, 0.0, 0.4834), (-0.1697, -0.02067, 0.4834), (-0.2776, 0.0, 0.5171), (-0.2776, 0.0, 0.4834), (-0.2776, -0.02067, 0.5171), (-0.2776, -0.02067, 0.4834), (-0.3624, 0.0, 0.5171), (-0.3624, 0.0, 0.4834), (-0.3624, -0.02067, 0.5171), (-0.3624, -0.02067, 0.4834), (-0.1928, -0.02067, 0.5171), (-0.1928, -0.02067, 0.4834), (-0.1928, 0.0, 0.5171), (-0.1928, 0.0, 0.4834), (0.0, -0.02067, 0.5171), (0.0, -0.02067, 0.4834), (0.0, 0.0, 0.5171), (0.0, 0.0, 0.4834), (-0.08483, 0.0, 0.5171), (-0.08483, 0.0, 0.4834), (-0.08483, -0.02067, 0.5171), (-0.08483, -0.02067, 0.4834), (-0.4671, 0.0, 0.3568), (-0.4671, -0.02067, 0.3568), (-0.4322, -0.02067, 0.3568), (-0.4322, 0.0, 0.3568), (-0.1443, -0.03018, 0.3312), (-0.2776, -0.03018, 0.3312), (-0.3624, -0.02067, 0.3568), (-0.1928, -0.02067, 0.3568), (-0.1697, -0.02067, 0.3568), (-0.08483, -0.03018, 0.3312), (0.0, -0.02067, 0.3568), (-0.3371, -0.03018, 0.3312), (-0.2181, -0.03018, 0.3312), (-0.02536, -0.03018, 0.3312), (-0.1928, 0.2603, 0.4834), (-0.1928, 0.2603, 0.3568), (-0.2776, -0.02067, 0.3568), (-0.4322, 0.2603, 0.07584), (-0.08483, 0.2603, 0.03375), (0.0, 0.2603, 0.03375), (-0.08483, -0.02067, 0.3568), (-0.1928, 0.2603, 0.03375), (-0.3624, 0.2603, 0.4834), (-0.4479, -0.02067, 0.002854), (-0.4479, 3.725e-08, 0.002854), (-0.4641, -0.02067, 0.0185), (-0.4575, -0.02067, 0.009245), (-0.4641, 3.725e-08, 0.0185), (-0.4575, 3.725e-08, 0.009245), (-0.4671, 9.313e-10, 0.2163), (-0.4671, -0.02067, 0.2163), (-0.2776, 0.2603, 0.4834), (-0.4322, 9.313e-10, 0.0), (-0.4322, -0.02067, 0.0), (-0.4322, -0.02067, 0.2163), (-0.4322, 9.313e-10, 0.2163), (-0.4671, 9.313e-10, 0.03375), (-0.4671, -0.02067, 0.03375), (-0.4322, -0.02067, 0.03375), (-0.4322, 9.313e-10, 0.03375), (-0.1697, -0.02067, 0.0), (-0.1697, -0.02067, 0.2163), (-0.1697, 0.0, 0.0), (-0.3624, 0.2603, 0.03375), (-0.1697, 0.0, 0.03375), (-0.1697, -0.02067, 0.03375), (-0.2776, 0.0, 0.0), (-0.2776, 0.0, 0.03375), (-0.2776, -0.02067, 0.0), (-0.2776, -0.02067, 0.03375), (-0.3624, 0.0, 0.0), (-0.2776, 0.2603, 0.03375), (-0.3624, 0.0, 0.03375), (-0.3624, -0.02067, 0.0), (-0.3624, -0.02067, 0.2163), (-0.3624, -0.02067, 0.03375), (-0.1928, -0.02067, 0.0), (-0.1928, -0.02067, 0.2163), (-0.1928, -0.02067, 0.03375), (-0.1928, 0.0, 0.0), (-0.1697, 0.2603, 0.03375), (-0.1928, 0.0, 0.03375), (0.0, -0.02067, 0.0), (0.0, -0.02067, 0.2163), (0.0, -0.02067, 0.03375), (0.0, 0.0, 0.0), (-0.4322, 0.2603, 0.03375), (0.0, 0.0, 0.03375), (-0.08483, 0.0, 0.0), (-0.08483, 0.0, 0.03375), (-0.08483, -0.02067, 0.0), (-0.08483, -0.02067, 0.03375), (-0.1697, 0.2603, 0.4834), (-0.4671, 0.0, 0.07584), (-0.4671, -0.02067, 0.07584), (-0.4322, -0.02067, 0.07584), (-0.4322, 0.0, 0.07584), (-0.1443, -0.03018, 0.1014), (-0.2776, -0.03018, 0.1014), (-0.3624, -0.02067, 0.07584), (-0.1928, -0.02067, 0.07584), (-0.1697, -0.02067, 0.07584), (-0.08483, -0.03018, 0.1014), (-0.3371, -0.03018, 0.2163), (0.0, -0.02067, 0.07584), (-0.3371, -0.03018, 0.1014), (-0.2181, -0.03018, 0.2163), (-0.2181, -0.03018, 0.1014), (-0.1443, -0.03018, 0.2163), (-0.02536, -0.03018, 0.2163), (-0.02536, -0.03018, 0.1014), (-0.4322, 0.2603, 0.4834), (-0.2776, -0.02067, 0.07584), (-0.4322, 0.2603, 0.2163), (-0.4322, 0.2603, 0.3568), (-0.08483, 0.2603, 0.4834), (-0.08483, -0.02067, 0.07584), (0.0, 0.2603, 0.4834), (-0.1508, 0.2541, 0.3385), (-0.2776, 0.2541, 0.3385), (-0.08483, 0.2541, 0.3385), (-0.3435, 0.2541, 0.3385), (-0.2117, 0.2541, 0.3385), (-0.01892, 0.2541, 0.3385), (-0.2776, 0.2541, 0.09414), (-0.08483, 0.2541, 0.09414), (-0.3435, 0.2541, 0.2163), (-0.3435, 0.2541, 0.09414), (-0.2117, 0.2541, 0.2163), (-0.2117, 0.2541, 0.09414), (-0.1508, 0.2541, 0.2163), (-0.01892, 0.2541, 0.2163), (-0.1508, 0.09606, 0.05449), (-0.1508, 0.09606, 0.2163), (-0.1508, 0.09606, 0.3781), (-0.01892, 0.09606, 0.2163), (-0.01892, 0.09606, 0.05449), (-0.08483, 0.09606, 0.3781), (-0.01892, 0.09606, 0.3781), (-0.08483, 0.09606, 0.05449), (-0.3541, -0.03018, 0.3484), (-0.3541, -0.03018, 0.2163), (-0.2011, -0.03018, 0.2163), (-0.008294, -0.03018, 0.3484), (-0.008294, -0.03018, 0.2163), (-0.08483, -0.03018, 0.3484), (-0.1614, -0.03018, 0.3484), (-0.1614, -0.03018, 0.2163), (-0.2776, -0.03018, 0.3484), (-0.2011, -0.03018, 0.3484), (-0.3541, -0.03018, 0.08417), (-0.008294, -0.03018, 0.08417), (-0.08483, -0.03018, 0.08417), (-0.1614, -0.03018, 0.08417), (-0.2776, -0.03018, 0.08417), (-0.2011, -0.03018, 0.08417), (-0.3624, 0.2603, 0.3568), (-0.2776, 0.2603, 0.3568), (-0.1697, 0.2603, 0.3568), (-0.08483, 0.2603, 0.3568), (0.0, 0.2603, 0.3568), (-0.1928, 0.2603, 0.2163), (-0.3624, 0.2603, 0.2163), (-0.2776, 0.2603, 0.2163), (-0.1697, 0.2603, 0.2163), (-0.08483, 0.2603, 0.2163), (0.0, 0.2603, 0.2163), (-0.1928, 0.2603, 0.07584), (-0.3624, 0.2603, 0.07584), (-0.2776, 0.2603, 0.07584), (-0.1697, 0.2603, 0.07584), (-0.08483, 0.2603, 0.07584), (0.0, 0.2603, 0.07584), (-0.2117, 0.09606, 0.2163), (-0.2117, 0.09606, 0.05449), (-0.3435, 0.09606, 0.3781), (-0.2776, 0.09606, 0.3781), (-0.2117, 0.09606, 0.3781), (-0.3435, 0.09606, 0.05449), (-0.3435, 0.09606, 0.2163), (-0.2776, 0.09606, 0.05449), (-0.2776, 0.2541, 0.2163), (-0.08483, 0.2541, 0.2163), (-0.1508, 0.2541, 0.09414), (-0.01892, 0.2541, 0.09414)], [], [(4, 5, 3, 2), (5, 1, 0, 3), (302, 101, 98, 299), (8, 4, 2, 9), (39, 11, 8, 36), (230, 29, 28, 229), (1, 6, 7, 0), (5, 11, 6, 1), (3, 0, 7, 10), (188, 389, 383, 182), (20, 6, 11, 21), (3, 10, 9, 2), (321, 301, 100, 120), (36, 8, 9, 37), (37, 9, 10, 38), (4, 8, 11, 5), (43, 25, 15, 44), (30, 32, 33, 31), (25, 24, 12, 15), (26, 13, 12, 24), (67, 58, 172, 173), (20, 16, 18, 22), (26, 16, 17, 27), (50, 67, 173, 51), (38, 10, 23, 42), (10, 7, 22, 23), (6, 20, 22, 7), (23, 22, 18, 19), (108, 50, 51, 174), (13, 26, 27, 14), (14, 27, 50, 108), (31, 232, 231, 30), (112, 75, 102, 53), (35, 34, 28, 29), (32, 13, 14, 33), (13, 32, 34, 12), (32, 30, 28, 34), (83, 97, 57, 87), (70, 38, 42, 90), (133, 334, 232, 31), (65, 36, 37, 66), (176, 377, 334, 133), (71, 39, 36, 65), (77, 44, 162, 163), (42, 23, 19, 52), (116, 128, 170, 171), (52, 19, 25, 43), (19, 18, 24, 25), (16, 26, 24, 18), (21, 11, 127, 58), (33, 14, 108, 131), (44, 15, 35, 56), (105, 103, 55, 54), (15, 12, 34, 35), (16, 20, 21, 17), (66, 37, 38, 70), (43, 93, 158, 165), (43, 44, 77, 93), (56, 35, 29, 46), (90, 42, 156, 157), (63, 61, 62, 64), (64, 62, 59, 60), (304, 256, 55, 103), (72, 73, 61, 63), (112, 109, 72, 75), (301, 299, 98, 100), (60, 59, 69, 68), (64, 60, 68, 75), (62, 74, 69, 59), (17, 21, 58, 67), (86, 88, 75, 68), (62, 61, 73, 74), (182, 383, 377, 176), (109, 110, 73, 72), (110, 111, 74, 73), (63, 64, 75, 72), (116, 117, 81, 94), (101, 103, 105, 104), (94, 81, 76, 92), (95, 92, 76, 78), (75, 88, 79, 102), (86, 89, 84, 82), (95, 97, 83, 82), (27, 17, 67, 50), (111, 115, 91, 74), (74, 91, 89, 69), (68, 69, 89, 86), (91, 85, 84, 89), (321, 120, 99, 300), (78, 80, 97, 95), (11, 39, 130, 127), (101, 302, 304, 103), (80, 105, 54, 96), (107, 100, 98, 106), (104, 105, 80, 78), (78, 76, 106, 104), (104, 106, 98, 101), (70, 90, 115, 111), (247, 300, 99, 46), (65, 66, 110, 109), (71, 112, 53, 129), (71, 65, 109, 112), (115, 128, 85, 91), (93, 116, 171, 158), (128, 116, 94, 85), (85, 94, 92, 84), (82, 84, 92, 95), (88, 83, 87, 79), (115, 90, 157, 166), (31, 33, 131, 133), (117, 132, 107, 81), (120, 132, 168, 167), (39, 71, 129, 130), (97, 80, 96, 57), (81, 107, 106, 76), (82, 83, 88, 86), (66, 70, 111, 110), (116, 93, 77, 117), (132, 120, 100, 107), (99, 120, 167, 160), (148, 149, 146, 199), (149, 150, 134, 146), (151, 152, 200, 147), (150, 153, 136, 134), (154, 151, 147, 139), (189, 190, 145, 144), (191, 192, 135, 137), (192, 193, 138, 135), (194, 195, 142, 143), (195, 191, 137, 142), (190, 196, 140, 145), (152, 155, 141, 200), (155, 148, 199, 141), (193, 189, 144, 138), (153, 154, 139, 136), (196, 194, 143, 140), (45, 49, 154, 153), (118, 113, 148, 155), (126, 118, 155, 152), (49, 125, 151, 154), (40, 45, 153, 150), (125, 126, 152, 151), (124, 40, 150, 149), (113, 124, 149, 148), (157, 156, 47, 119), (163, 162, 40, 124), (45, 161, 159, 49), (41, 164, 165, 48), (40, 162, 161, 45), (47, 156, 164, 41), (125, 49, 159, 160), (122, 48, 165, 158), (157, 119, 121, 166), (163, 124, 113, 169), (118, 126, 167, 168), (114, 123, 171, 170), (113, 118, 168, 169), (121, 114, 170, 166), (125, 160, 167, 126), (122, 158, 171, 123), (52, 43, 165, 164), (46, 99, 160, 159), (56, 46, 159, 161), (128, 115, 166, 170), (132, 117, 169, 168), (117, 77, 163, 169), (42, 52, 164, 156), (44, 56, 161, 162), (58, 127, 130, 172), (133, 131, 175, 176), (131, 108, 174, 175), (55, 256, 389, 188), (172, 130, 129, 178), (174, 51, 177, 180), (175, 174, 180, 181), (176, 175, 181, 182), (51, 173, 179, 177), (173, 172, 178, 179), (179, 178, 184, 185), (182, 181, 187, 188), (177, 179, 185, 183), (180, 177, 183, 186), (178, 129, 53, 184), (181, 180, 186, 187), (55, 188, 187, 54), (54, 187, 186, 96), (96, 186, 183, 57), (57, 183, 185, 87), (87, 185, 184, 79), (79, 184, 53, 102), (114, 121, 194, 196), (48, 122, 189, 193), (123, 114, 196, 190), (119, 47, 191, 195), (121, 119, 195, 194), (41, 48, 193, 192), (47, 41, 192, 191), (122, 123, 190, 189), (137, 135, 197, 142), (136, 139, 147, 198), (134, 136, 198, 146), (135, 138, 144, 197), (198, 147, 200, 141), (142, 197, 140, 143), (197, 144, 145, 140), (146, 198, 141, 199), (205, 203, 204, 206), (206, 204, 201, 202), (209, 210, 203, 205), (240, 237, 209, 212), (202, 201, 208, 207), (206, 202, 207, 212), (204, 211, 208, 201), (221, 222, 212, 207), (204, 203, 210, 211), (237, 238, 210, 209), (238, 239, 211, 210), (205, 206, 212, 209), (244, 245, 216, 226), (231, 232, 234, 233), (226, 216, 213, 225), (227, 225, 213, 214), (268, 374, 373, 259), (221, 223, 219, 217), (227, 228, 218, 217), (251, 252, 374, 268), (239, 243, 224, 211), (211, 224, 223, 208), (207, 208, 223, 221), (224, 220, 219, 223), (309, 375, 252, 251), (214, 215, 228, 227), (215, 309, 251, 228), (313, 254, 303, 276), (236, 230, 229, 235), (233, 234, 215, 214), (214, 213, 235, 233), (233, 235, 229, 231), (284, 288, 258, 298), (271, 291, 243, 239), (266, 267, 238, 237), (272, 266, 237, 240), (278, 364, 363, 245), (243, 253, 220, 224), (317, 372, 371, 329), (253, 244, 226, 220), (220, 226, 225, 219), (217, 219, 225, 227), (222, 259, 328, 212), (234, 332, 309, 215), (245, 257, 236, 216), (306, 255, 256, 304), (216, 236, 235, 213), (217, 218, 222, 221), (267, 271, 239, 238), (244, 366, 359, 294), (244, 294, 278, 245), (257, 247, 230, 236), (291, 358, 357, 243), (264, 265, 263, 262), (265, 261, 260, 263), (273, 264, 262, 274), (313, 276, 273, 310), (261, 269, 270, 260), (265, 276, 269, 261), (263, 260, 270, 275), (218, 268, 259, 222), (287, 269, 276, 289), (263, 275, 274, 262), (310, 273, 274, 311), (311, 274, 275, 312), (264, 273, 276, 265), (317, 295, 282, 318), (302, 305, 306, 304), (295, 293, 277, 282), (296, 279, 277, 293), (276, 303, 280, 289), (287, 283, 285, 290), (296, 283, 284, 298), (228, 251, 268, 218), (312, 275, 292, 316), (275, 270, 290, 292), (269, 287, 290, 270), (292, 290, 285, 286), (279, 296, 298, 281), (212, 328, 331, 240), (281, 297, 255, 306), (308, 307, 299, 301), (305, 279, 281, 306), (279, 305, 307, 277), (305, 302, 299, 307), (271, 312, 316, 291), (266, 310, 311, 267), (272, 330, 254, 313), (272, 313, 310, 266), (316, 292, 286, 329), (294, 359, 372, 317), (329, 286, 295, 317), (286, 285, 293, 295), (283, 296, 293, 285), (289, 280, 288, 284), (316, 367, 358, 291), (232, 334, 332, 234), (318, 282, 308, 333), (321, 368, 369, 333), (240, 331, 330, 272), (298, 258, 297, 281), (282, 277, 307, 308), (283, 287, 289, 284), (267, 311, 312, 271), (317, 318, 278, 294), (333, 308, 301, 321), (300, 361, 368, 321), (349, 400, 347, 350), (350, 347, 335, 351), (352, 348, 401, 353), (351, 335, 337, 354), (355, 340, 348, 352), (390, 345, 346, 391), (392, 338, 336, 393), (393, 336, 339, 394), (395, 344, 343, 396), (396, 343, 338, 392), (391, 346, 341, 397), (353, 401, 342, 356), (356, 342, 400, 349), (394, 339, 345, 390), (354, 337, 340, 355), (397, 341, 344, 395), (246, 354, 355, 250), (319, 356, 349, 314), (327, 353, 356, 319), (250, 355, 352, 326), (241, 351, 354, 246), (326, 352, 353, 327), (325, 350, 351, 241), (314, 349, 350, 325), (358, 320, 248, 357), (364, 325, 241, 363), (246, 250, 360, 362), (242, 249, 366, 365), (241, 246, 362, 363), (248, 242, 365, 357), (326, 361, 360, 250), (323, 359, 366, 249), (358, 367, 322, 320), (364, 370, 314, 325), (319, 369, 368, 327), (315, 371, 372, 324), (314, 370, 369, 319), (322, 367, 371, 315), (326, 327, 368, 361), (323, 324, 372, 359), (253, 365, 366, 244), (247, 360, 361, 300), (257, 362, 360, 247), (329, 371, 367, 316), (333, 369, 370, 318), (318, 370, 364, 278), (243, 357, 365, 253), (245, 363, 362, 257), (259, 373, 331, 328), (334, 377, 376, 332), (332, 376, 375, 309), (373, 379, 330, 331), (375, 381, 378, 252), (376, 382, 381, 375), (377, 383, 382, 376), (252, 378, 380, 374), (374, 380, 379, 373), (380, 386, 385, 379), (383, 389, 388, 382), (378, 384, 386, 380), (381, 387, 384, 378), (379, 385, 254, 330), (382, 388, 387, 381), (231, 229, 28, 30), (256, 255, 388, 389), (255, 297, 387, 388), (297, 258, 384, 387), (258, 288, 386, 384), (288, 280, 385, 386), (280, 303, 254, 385), (315, 397, 395, 322), (249, 394, 390, 323), (324, 391, 397, 315), (320, 396, 392, 248), (322, 395, 396, 320), (242, 393, 394, 249), (248, 392, 393, 242), (323, 390, 391, 324), (338, 343, 398, 336), (337, 399, 348, 340), (335, 347, 399, 337), (336, 398, 345, 339), (399, 342, 401, 348), (343, 344, 341, 398), (398, 341, 346, 345), (347, 400, 342, 399), (247, 46, 29, 230)])
_uv = me_cube_003.uv_layers.new(name='UVMap')
_uv.uv.foreach_set('vector', [0.5121, 0.7047, 0.5092, 0.7079, 0.5157, 0.7146, 0.5198, 0.7098, 0.5092, 0.7079, 0.5061, 0.7108, 0.5107, 0.7184, 0.5157, 0.7146, 0.2375, 0.4985, 0.303, 0.4985, 0.303, 0.489, 0.2375, 0.489, 0.514, 0.6991, 0.5121, 0.7047, 0.5198, 0.7098, 0.5229, 0.7021, 0.5012, 0.6626, 0.4994, 0.6987, 0.514, 0.6991, 0.5171, 0.6629, 0.4335, 0.4333, 0.5608, 0.4353, 0.5602, 0.4655, 0.4332, 0.4632, 0.5061, 0.7108, 0.5002, 0.7128, 0.5033, 0.7216, 0.5107, 0.7184, 0.5092, 0.7079, 0.4994, 0.6987, 0.5002, 0.7128, 0.5061, 0.7108, 0.9685, 0.4646, 0.9598, 0.4701, 0.9458, 0.4723, 0.9464, 0.4423, 0.7861, 0.7011, 0.741, 0.6995, 0.7441, 0.6553, 0.7863, 0.6569, 0.4705, 0.7164, 0.5002, 0.7128, 0.4994, 0.6987, 0.4696, 0.701, 0.9685, 0.4646, 0.9464, 0.4423, 0.9776, 0.443, 0.9746, 0.4565, 0.4349, 0.07497, 0.4348, 0.03734, 0.5643, 0.03569, 0.5648, 0.07411, 0.5171, 0.6629, 0.514, 0.6991, 0.5229, 0.7021, 0.5267, 0.6632, 0.9807, 0.3295, 0.9776, 0.443, 0.9464, 0.4423, 0.9494, 0.3285, 0.5121, 0.7047, 0.514, 0.6991, 0.4994, 0.6987, 0.5092, 0.7079, 0.7329, 0.3218, 0.7318, 0.4381, 0.713, 0.4378, 0.7136, 0.3216, 0.3031, 0.7373, 0.3423, 0.7372, 0.3423, 0.7216, 0.3031, 0.7217, 0.7318, 0.4381, 0.7314, 0.4681, 0.7125, 0.4678, 0.713, 0.4378, 0.3922, 0.737, 0.3815, 0.7371, 0.3816, 0.7467, 0.3923, 0.7466, 0.8697, 0.5874, 0.8888, 0.5927, 0.8862, 0.6204, 0.8655, 0.6193, 0.4705, 0.7164, 0.4316, 0.7365, 0.4318, 0.7461, 0.4713, 0.7258, 0.3922, 0.737, 0.4316, 0.7365, 0.4312, 0.7209, 0.3921, 0.7214, 0.8476, 0.5826, 0.8697, 0.5874, 0.8655, 0.6193, 0.8432, 0.6177, 0.9494, 0.3285, 0.9464, 0.4423, 0.8848, 0.4409, 0.8862, 0.3257, 0.9464, 0.4423, 0.9458, 0.4723, 0.8841, 0.4709, 0.8848, 0.4409, 0.5002, 0.7128, 0.4705, 0.7164, 0.4713, 0.7258, 0.5033, 0.7216, 0.8848, 0.4409, 0.8841, 0.4709, 0.808, 0.4697, 0.8085, 0.4396, 0.8408, 0.5814, 0.8476, 0.5826, 0.8432, 0.6177, 0.8367, 0.6173, 0.3815, 0.7371, 0.3922, 0.737, 0.3921, 0.7214, 0.3814, 0.7215, 0.8635, 0.4996, 0.8709, 0.502, 0.8476, 0.5826, 0.8408, 0.5814, 0.3031, 0.7217, 0.2375, 0.7217, 0.2375, 0.7373, 0.3031, 0.7373, 0.9791, 0.7239, 0.9703, 0.7372, 0.9044, 0.6923, 0.9054, 0.6836, 0.6364, 0.4369, 0.636, 0.4671, 0.5602, 0.4655, 0.5608, 0.4353, 0.3423, 0.7372, 0.3815, 0.7371, 0.3814, 0.7215, 0.3423, 0.7216, 0.3815, 0.7371, 0.3423, 0.7372, 0.3423, 0.7468, 0.3816, 0.7467, 0.3423, 0.7372, 0.3031, 0.7373, 0.3031, 0.7468, 0.3423, 0.7468, 0.9152, 0.7866, 0.8795, 0.8025, 0.8483, 0.7084, 0.8716, 0.7027, 0.9539, 0.2029, 0.9494, 0.3285, 0.8862, 0.3257, 0.8931, 0.2019, 0.7897, 0.5757, 0.7462, 0.5743, 0.7415, 0.4868, 0.7994, 0.4868, 0.5175, 0.5979, 0.5171, 0.6629, 0.5267, 0.6632, 0.5271, 0.5978, 0.7876, 0.6145, 0.7458, 0.613, 0.7462, 0.5743, 0.7897, 0.5757, 0.5013, 0.598, 0.5012, 0.6626, 0.5171, 0.6629, 0.5175, 0.5979, 0.7167, 0.1993, 0.7136, 0.3216, 0.7031, 0.3135, 0.7052, 0.1991, 0.8862, 0.3257, 0.8848, 0.4409, 0.8085, 0.4396, 0.8104, 0.3232, 0.7364, 0.07497, 0.8144, 0.07334, 0.8128, 0.0851, 0.747, 0.08692, 0.8104, 0.3232, 0.8085, 0.4396, 0.7318, 0.4381, 0.7329, 0.3218, 0.8085, 0.4396, 0.808, 0.4697, 0.7314, 0.4681, 0.7318, 0.4381, 0.4316, 0.7365, 0.3922, 0.737, 0.3923, 0.7466, 0.4318, 0.7461, 0.9298, 0.5278, 0.9503, 0.5427, 0.9013, 0.5979, 0.8888, 0.5927, 0.8319, 0.4918, 0.8635, 0.4996, 0.8408, 0.5814, 0.8158, 0.578, 0.7136, 0.3216, 0.713, 0.4378, 0.6364, 0.4369, 0.6381, 0.3205, 0.8326, 0.8156, 0.7932, 0.8215, 0.7861, 0.7148, 0.8142, 0.7135, 0.713, 0.4378, 0.7125, 0.4678, 0.636, 0.4671, 0.6364, 0.4369, 0.4316, 0.7365, 0.4705, 0.7164, 0.4696, 0.701, 0.4312, 0.7209, 0.985, 0.2034, 0.9807, 0.3295, 0.9494, 0.3285, 0.9539, 0.2029, 0.7329, 0.3218, 0.7338, 0.1995, 0.7452, 0.1997, 0.7437, 0.3119, 0.7329, 0.3218, 0.7136, 0.3216, 0.7167, 0.1993, 0.7338, 0.1995, 0.6381, 0.3205, 0.6364, 0.4369, 0.5608, 0.4353, 0.5629, 0.3207, 0.8931, 0.2019, 0.8862, 0.3257, 0.876, 0.3138, 0.8813, 0.2017, 0.5111, 0.5101, 0.5183, 0.5048, 0.5142, 0.5004, 0.5082, 0.5071, 0.5082, 0.5071, 0.5142, 0.5004, 0.5092, 0.4969, 0.505, 0.5045, 0.7237, 0.8162, 0.7399, 0.7133, 0.7861, 0.7148, 0.7932, 0.8215, 0.5132, 0.5155, 0.5217, 0.5121, 0.5183, 0.5048, 0.5111, 0.5101, 0.5, 0.5343, 0.5157, 0.5332, 0.5132, 0.5155, 0.499, 0.5166, 0.4348, 0.03734, 0.4348, 0.006898, 0.564, 0.004969, 0.5643, 0.03569, 0.505, 0.5045, 0.5092, 0.4969, 0.5019, 0.494, 0.4992, 0.5027, 0.5082, 0.5071, 0.505, 0.5045, 0.4992, 0.5027, 0.499, 0.5166, 0.9767, 0.01857, 0.954, 0.04019, 0.9543, 0.01008, 0.9683, 0.01279, 0.9014, 0.513, 0.9298, 0.5278, 0.8888, 0.5927, 0.8697, 0.5874, 0.4699, 0.5002, 0.4692, 0.5155, 0.499, 0.5166, 0.4992, 0.5027, 0.9767, 0.01857, 0.9825, 0.02685, 0.985, 0.04041, 0.954, 0.04019, 0.7863, 0.6569, 0.7441, 0.6553, 0.7458, 0.613, 0.7876, 0.6145, 0.5157, 0.5332, 0.5254, 0.5322, 0.5217, 0.5121, 0.5132, 0.5155, 0.9847, 0.07759, 0.9537, 0.07742, 0.954, 0.04019, 0.985, 0.04041, 0.5111, 0.5101, 0.5082, 0.5071, 0.499, 0.5166, 0.5132, 0.5155, 0.7364, 0.07497, 0.7167, 0.07467, 0.718, 0.03721, 0.7372, 0.03758, 0.303, 0.4985, 0.303, 0.5141, 0.3422, 0.5142, 0.3422, 0.4986, 0.7372, 0.03758, 0.718, 0.03721, 0.7185, 0.00674, 0.7376, 0.007103, 0.392, 0.4988, 0.3921, 0.4892, 0.3814, 0.4892, 0.3814, 0.4987, 0.9703, 0.7372, 0.9467, 0.7641, 0.8922, 0.6968, 0.9044, 0.6923, 0.4699, 0.5002, 0.4705, 0.4909, 0.4313, 0.4897, 0.4312, 0.4992, 0.392, 0.4988, 0.3919, 0.5143, 0.4308, 0.5148, 0.4312, 0.4992, 0.8709, 0.502, 0.9014, 0.513, 0.8697, 0.5874, 0.8476, 0.5826, 0.9537, 0.07742, 0.8901, 0.07785, 0.8913, 0.03942, 0.954, 0.04019, 0.954, 0.04019, 0.8913, 0.03942, 0.8919, 0.009014, 0.9543, 0.01008, 0.4992, 0.5027, 0.5019, 0.494, 0.4705, 0.4909, 0.4699, 0.5002, 0.8913, 0.03942, 0.8149, 0.03708, 0.8152, 0.006878, 0.8919, 0.009014, 0.4349, 0.07497, 0.5648, 0.07411, 0.559, 0.1977, 0.4395, 0.1972, 0.3814, 0.4987, 0.3813, 0.5143, 0.3919, 0.5143, 0.392, 0.4988, 0.9503, 0.5427, 0.9864, 0.5941, 0.9034, 0.6204, 0.9013, 0.5979, 0.303, 0.4985, 0.2375, 0.4985, 0.2375, 0.5141, 0.303, 0.5141, 0.8704, 0.8052, 0.8326, 0.8156, 0.8142, 0.7135, 0.8411, 0.7101, 0.6411, 0.03468, 0.5643, 0.03569, 0.564, 0.004969, 0.6414, 0.004203, 0.3422, 0.4986, 0.3422, 0.5142, 0.3813, 0.5143, 0.3814, 0.4987, 0.3814, 0.4987, 0.3814, 0.4892, 0.3422, 0.489, 0.3422, 0.4986, 0.3422, 0.4986, 0.3422, 0.489, 0.303, 0.489, 0.303, 0.4985, 0.9539, 0.2029, 0.8931, 0.2019, 0.8901, 0.07785, 0.9537, 0.07742, 0.4351, 0.3192, 0.4395, 0.1972, 0.559, 0.1977, 0.5629, 0.3207, 0.5175, 0.5979, 0.5271, 0.5978, 0.5254, 0.5322, 0.5157, 0.5332, 0.9957, 0.6595, 0.9791, 0.7239, 0.9054, 0.6836, 0.9049, 0.6529, 0.5013, 0.598, 0.5175, 0.5979, 0.5157, 0.5332, 0.5, 0.5343, 0.8901, 0.07785, 0.8144, 0.07334, 0.8149, 0.03708, 0.8913, 0.03942, 0.7338, 0.1995, 0.7364, 0.07497, 0.747, 0.08692, 0.7452, 0.1997, 0.8144, 0.07334, 0.7364, 0.07497, 0.7372, 0.03758, 0.8149, 0.03708, 0.8149, 0.03708, 0.7372, 0.03758, 0.7376, 0.007103, 0.8152, 0.006878, 0.4312, 0.4992, 0.4313, 0.4897, 0.3921, 0.4892, 0.392, 0.4988, 0.9467, 0.7641, 0.9152, 0.7866, 0.8716, 0.7027, 0.8922, 0.6968, 0.8901, 0.07785, 0.8931, 0.2019, 0.8813, 0.2017, 0.8795, 0.08802, 0.7994, 0.4868, 0.8319, 0.4918, 0.8158, 0.578, 0.7897, 0.5757, 0.7167, 0.07467, 0.6407, 0.07417, 0.6411, 0.03468, 0.718, 0.03721, 0.5648, 0.07411, 0.6407, 0.07417, 0.6405, 0.08291, 0.5751, 0.08451, 0.9864, 0.5941, 0.9957, 0.6595, 0.9049, 0.6529, 0.9034, 0.6204, 0.8795, 0.8025, 0.8704, 0.8052, 0.8411, 0.7101, 0.8483, 0.7084, 0.718, 0.03721, 0.6411, 0.03468, 0.6414, 0.004203, 0.7185, 0.00674, 0.4312, 0.4992, 0.4308, 0.5148, 0.4692, 0.5155, 0.4699, 0.5002, 0.985, 0.2034, 0.9539, 0.2029, 0.9537, 0.07742, 0.9847, 0.07759, 0.7364, 0.07497, 0.7338, 0.1995, 0.7167, 0.1993, 0.7167, 0.07467, 0.6407, 0.07417, 0.5648, 0.07411, 0.5643, 0.03569, 0.6411, 0.03468, 0.559, 0.1977, 0.5648, 0.07411, 0.5751, 0.08451, 0.5707, 0.1978, 0.1277, 0.6025, 0.1356, 0.5883, 0.1403, 0.6001, 0.1366, 0.6019, 0.1356, 0.5883, 0.1508, 0.5933, 0.1445, 0.5988, 0.1403, 0.6001, 0.1468, 0.6167, 0.1316, 0.6118, 0.138, 0.6063, 0.1422, 0.605, 0.1508, 0.5933, 0.1542, 0.5977, 0.1454, 0.6009, 0.1445, 0.5988, 0.1547, 0.6025, 0.1468, 0.6167, 0.1422, 0.605, 0.1459, 0.6032, 0.1466, 0.6167, 0.1314, 0.6118, 0.1377, 0.6063, 0.1419, 0.605, 0.1506, 0.5933, 0.1539, 0.5977, 0.1451, 0.6009, 0.1442, 0.5988, 0.1539, 0.5977, 0.1545, 0.6025, 0.1456, 0.6032, 0.1451, 0.6009, 0.1275, 0.6025, 0.1354, 0.5883, 0.14, 0.6001, 0.1363, 0.6019, 0.1354, 0.5883, 0.1506, 0.5933, 0.1442, 0.5988, 0.14, 0.6001, 0.1314, 0.6118, 0.128, 0.6074, 0.1368, 0.6041, 0.1377, 0.6063, 0.1316, 0.6118, 0.1283, 0.6074, 0.1371, 0.6041, 0.138, 0.6063, 0.1283, 0.6074, 0.1277, 0.6025, 0.1366, 0.6019, 0.1371, 0.6041, 0.1545, 0.6025, 0.1466, 0.6167, 0.1419, 0.605, 0.1456, 0.6032, 0.1542, 0.5977, 0.1547, 0.6025, 0.1459, 0.6032, 0.1454, 0.6009, 0.128, 0.6074, 0.1275, 0.6025, 0.1363, 0.6019, 0.1368, 0.6041, 0.2023, 0.5784, 0.2107, 0.6116, 0.1547, 0.6025, 0.1542, 0.5977, 0.08019, 0.6267, 0.07183, 0.5934, 0.1277, 0.6025, 0.1283, 0.6074, 0.09708, 0.6565, 0.08019, 0.6267, 0.1283, 0.6074, 0.1316, 0.6118, 0.2107, 0.6116, 0.1637, 0.6593, 0.1468, 0.6167, 0.1547, 0.6025, 0.1854, 0.5486, 0.2023, 0.5784, 0.1542, 0.5977, 0.1508, 0.5933, 0.1637, 0.6593, 0.09708, 0.6565, 0.1316, 0.6118, 0.1468, 0.6167, 0.1188, 0.5457, 0.1854, 0.5486, 0.1508, 0.5933, 0.1356, 0.5883, 0.07183, 0.5934, 0.1188, 0.5457, 0.1356, 0.5883, 0.1277, 0.6025, 0.8813, 0.2017, 0.876, 0.3138, 0.8621, 0.2987, 0.8663, 0.2015, 0.7052, 0.1991, 0.7031, 0.3135, 0.6889, 0.2973, 0.6904, 0.1989, 0.6382, 0.2985, 0.6381, 0.3137, 0.5732, 0.3127, 0.5873, 0.2967, 0.8111, 0.299, 0.8107, 0.3142, 0.7437, 0.3119, 0.7584, 0.2982, 0.6889, 0.2973, 0.7031, 0.3135, 0.6381, 0.3137, 0.6382, 0.2985, 0.8621, 0.2987, 0.876, 0.3138, 0.8107, 0.3142, 0.8111, 0.299, 0.5856, 0.1979, 0.5873, 0.2967, 0.5732, 0.3127, 0.5707, 0.1978, 0.76, 0.1999, 0.7584, 0.2982, 0.7437, 0.3119, 0.7452, 0.1997, 0.8813, 0.2017, 0.8663, 0.2015, 0.8652, 0.102, 0.8795, 0.08802, 0.7052, 0.1991, 0.6904, 0.1989, 0.6913, 0.1002, 0.7059, 0.08405, 0.6403, 0.09809, 0.5891, 0.09883, 0.5751, 0.08451, 0.6405, 0.08291, 0.8127, 0.1003, 0.7614, 0.1012, 0.747, 0.08692, 0.8128, 0.0851, 0.6913, 0.1002, 0.6403, 0.09809, 0.6405, 0.08291, 0.7059, 0.08405, 0.8652, 0.102, 0.8127, 0.1003, 0.8128, 0.0851, 0.8795, 0.08802, 0.5856, 0.1979, 0.5707, 0.1978, 0.5751, 0.08451, 0.5891, 0.09883, 0.76, 0.1999, 0.7452, 0.1997, 0.747, 0.08692, 0.7614, 0.1012, 0.8104, 0.3232, 0.7329, 0.3218, 0.7437, 0.3119, 0.8107, 0.3142, 0.5629, 0.3207, 0.559, 0.1977, 0.5707, 0.1978, 0.5732, 0.3127, 0.6381, 0.3205, 0.5629, 0.3207, 0.5732, 0.3127, 0.6381, 0.3137, 0.8144, 0.07334, 0.8901, 0.07785, 0.8795, 0.08802, 0.8128, 0.0851, 0.6407, 0.07417, 0.7167, 0.07467, 0.7059, 0.08405, 0.6405, 0.08291, 0.7167, 0.07467, 0.7167, 0.1993, 0.7052, 0.1991, 0.7059, 0.08405, 0.8862, 0.3257, 0.8104, 0.3232, 0.8107, 0.3142, 0.876, 0.3138, 0.7136, 0.3216, 0.6381, 0.3205, 0.6381, 0.3137, 0.7031, 0.3135, 0.8888, 0.5927, 0.9013, 0.5979, 0.9034, 0.6204, 0.8862, 0.6204, 0.7897, 0.5757, 0.8158, 0.578, 0.8126, 0.6158, 0.7876, 0.6145, 0.8158, 0.578, 0.8408, 0.5814, 0.8367, 0.6173, 0.8126, 0.6158, 0.7861, 0.7148, 0.7399, 0.7133, 0.741, 0.6995, 0.7861, 0.7011, 0.8862, 0.6204, 0.9034, 0.6204, 0.9049, 0.6529, 0.8874, 0.6539, 0.8367, 0.6173, 0.8432, 0.6177, 0.8426, 0.6564, 0.8361, 0.6566, 0.8126, 0.6158, 0.8367, 0.6173, 0.8361, 0.6566, 0.8116, 0.657, 0.7876, 0.6145, 0.8126, 0.6158, 0.8116, 0.657, 0.7863, 0.6569, 0.8432, 0.6177, 0.8655, 0.6193, 0.8656, 0.6553, 0.8426, 0.6564, 0.8655, 0.6193, 0.8862, 0.6204, 0.8874, 0.6539, 0.8656, 0.6553, 0.8656, 0.6553, 0.8874, 0.6539, 0.8898, 0.6865, 0.869, 0.6916, 0.7863, 0.6569, 0.8116, 0.657, 0.8131, 0.7, 0.7861, 0.7011, 0.8426, 0.6564, 0.8656, 0.6553, 0.869, 0.6916, 0.8459, 0.6961, 0.8361, 0.6566, 0.8426, 0.6564, 0.8459, 0.6961, 0.839, 0.6971, 0.8874, 0.6539, 0.9049, 0.6529, 0.9054, 0.6836, 0.8898, 0.6865, 0.8116, 0.657, 0.8361, 0.6566, 0.839, 0.6971, 0.8131, 0.7, 0.7861, 0.7148, 0.7861, 0.7011, 0.8131, 0.7, 0.8142, 0.7135, 0.8142, 0.7135, 0.8131, 0.7, 0.839, 0.6971, 0.8411, 0.7101, 0.8411, 0.7101, 0.839, 0.6971, 0.8459, 0.6961, 0.8483, 0.7084, 0.8483, 0.7084, 0.8459, 0.6961, 0.869, 0.6916, 0.8716, 0.7027, 0.8716, 0.7027, 0.869, 0.6916, 0.8898, 0.6865, 0.8922, 0.6968, 0.8922, 0.6968, 0.8898, 0.6865, 0.9054, 0.6836, 0.9044, 0.6923, 0.0799, 0.6267, 0.07154, 0.5934, 0.1275, 0.6025, 0.128, 0.6074, 0.2104, 0.6116, 0.1634, 0.6593, 0.1466, 0.6167, 0.1545, 0.6025, 0.09679, 0.6565, 0.0799, 0.6267, 0.128, 0.6074, 0.1314, 0.6118, 0.1185, 0.5457, 0.1851, 0.5486, 0.1506, 0.5933, 0.1354, 0.5883, 0.07154, 0.5934, 0.1185, 0.5457, 0.1354, 0.5883, 0.1275, 0.6025, 0.202, 0.5784, 0.2104, 0.6116, 0.1545, 0.6025, 0.1539, 0.5977, 0.1851, 0.5486, 0.202, 0.5784, 0.1539, 0.5977, 0.1506, 0.5933, 0.1634, 0.6593, 0.09679, 0.6565, 0.1314, 0.6118, 0.1466, 0.6167, 0.1442, 0.5988, 0.1451, 0.6009, 0.141, 0.6025, 0.14, 0.6001, 0.1454, 0.6009, 0.1459, 0.6032, 0.1422, 0.605, 0.1412, 0.6025, 0.1445, 0.5988, 0.1454, 0.6009, 0.1412, 0.6025, 0.1403, 0.6001, 0.1451, 0.6009, 0.1456, 0.6032, 0.1419, 0.605, 0.141, 0.6025, 0.1412, 0.6025, 0.1422, 0.605, 0.138, 0.6063, 0.1371, 0.6041, 0.14, 0.6001, 0.141, 0.6025, 0.1368, 0.6041, 0.1363, 0.6019, 0.141, 0.6025, 0.1419, 0.605, 0.1377, 0.6063, 0.1368, 0.6041, 0.1403, 0.6001, 0.1412, 0.6025, 0.1371, 0.6041, 0.1366, 0.6019, 0.02861, 0.7239, 0.02089, 0.729, 0.02499, 0.7338, 0.03147, 0.727, 0.03147, 0.727, 0.02499, 0.7338, 0.02999, 0.7375, 0.03462, 0.7299, 0.02664, 0.7182, 0.01777, 0.7213, 0.02089, 0.729, 0.02861, 0.7239, 0.03923, 0.6629, 0.02326, 0.6633, 0.02664, 0.7182, 0.04127, 0.7178, 0.03462, 0.7299, 0.02999, 0.7375, 0.03746, 0.7407, 0.04047, 0.7319, 0.03147, 0.727, 0.03462, 0.7299, 0.04047, 0.7319, 0.04127, 0.7178, 0.03316, 0.454, 0.0551, 0.4325, 0.05527, 0.4618, 0.04156, 0.4595, 0.07017, 0.7353, 0.0711, 0.7199, 0.04127, 0.7178, 0.04047, 0.7319, 0.03316, 0.454, 0.02732, 0.446, 0.02461, 0.4327, 0.0551, 0.4325, 0.02326, 0.6633, 0.01367, 0.6636, 0.01777, 0.7213, 0.02664, 0.7182, 0.02325, 0.3216, 0.05392, 0.3211, 0.0551, 0.4325, 0.02461, 0.4327, 0.02861, 0.7239, 0.03147, 0.727, 0.04127, 0.7178, 0.02664, 0.7182, 0.265, 0.3177, 0.2855, 0.3179, 0.2838, 0.4321, 0.2639, 0.432, 0.2375, 0.7373, 0.2375, 0.7217, 0.1984, 0.7216, 0.1983, 0.7372, 0.2639, 0.432, 0.2838, 0.4321, 0.2837, 0.4615, 0.2637, 0.4614, 0.1484, 0.737, 0.1483, 0.7466, 0.159, 0.7467, 0.1591, 0.7371, 0.6665, 0.5809, 0.6684, 0.6126, 0.648, 0.6122, 0.6473, 0.5848, 0.07017, 0.7353, 0.06943, 0.7447, 0.1089, 0.7461, 0.1092, 0.7365, 0.1484, 0.737, 0.1486, 0.7214, 0.1096, 0.7209, 0.1092, 0.7365, 0.6886, 0.5776, 0.6906, 0.6125, 0.6684, 0.6126, 0.6665, 0.5809, 0.05392, 0.3211, 0.1159, 0.3192, 0.1155, 0.432, 0.0551, 0.4325, 0.0551, 0.4325, 0.1155, 0.432, 0.1157, 0.4615, 0.05527, 0.4618, 0.04047, 0.7319, 0.03746, 0.7407, 0.06943, 0.7447, 0.07017, 0.7353, 0.1155, 0.432, 0.1902, 0.432, 0.1901, 0.4615, 0.1157, 0.4615, 0.6954, 0.5768, 0.697, 0.6125, 0.6906, 0.6125, 0.6886, 0.5776, 0.1591, 0.7371, 0.1592, 0.7215, 0.1486, 0.7214, 0.1484, 0.737, 0.6782, 0.4954, 0.6954, 0.5768, 0.6886, 0.5776, 0.6708, 0.4972, 0.5494, 0.707, 0.6246, 0.6731, 0.6249, 0.6816, 0.5571, 0.7208, 0.359, 0.4329, 0.4335, 0.4333, 0.4332, 0.4632, 0.3586, 0.4626, 0.1983, 0.7372, 0.1984, 0.7216, 0.1592, 0.7215, 0.1591, 0.7371, 0.1591, 0.7371, 0.159, 0.7467, 0.1983, 0.7468, 0.1983, 0.7372, 0.1983, 0.7372, 0.1983, 0.7468, 0.2375, 0.7468, 0.2375, 0.7373, 0.6074, 0.7732, 0.6564, 0.6943, 0.6789, 0.7017, 0.6412, 0.7914, 0.05128, 0.198, 0.1109, 0.1978, 0.1159, 0.3192, 0.05392, 0.3211, 0.02279, 0.5982, 0.01315, 0.5981, 0.01367, 0.6636, 0.02326, 0.6633, 0.039, 0.5984, 0.02279, 0.5982, 0.02326, 0.6633, 0.03923, 0.6629, 0.2841, 0.1974, 0.2954, 0.1973, 0.296, 0.3107, 0.2855, 0.3179, 0.1159, 0.3192, 0.1902, 0.3178, 0.1902, 0.432, 0.1155, 0.432, 0.2644, 0.0766, 0.2539, 0.08672, 0.1895, 0.08427, 0.1895, 0.07577, 0.1902, 0.3178, 0.265, 0.3177, 0.2639, 0.432, 0.1902, 0.432, 0.1902, 0.432, 0.2639, 0.432, 0.2637, 0.4614, 0.1901, 0.4615, 0.1092, 0.7365, 0.1089, 0.7461, 0.1483, 0.7466, 0.1484, 0.737, 0.6117, 0.5186, 0.6473, 0.5848, 0.6347, 0.5891, 0.5906, 0.5318, 0.7095, 0.4898, 0.7202, 0.5751, 0.6954, 0.5768, 0.6782, 0.4954, 0.2855, 0.3179, 0.3601, 0.3179, 0.359, 0.4329, 0.2838, 0.4321, 0.6859, 0.8075, 0.7121, 0.7095, 0.7399, 0.7133, 0.7237, 0.8162, 0.2838, 0.4321, 0.359, 0.4329, 0.3586, 0.4626, 0.2837, 0.4615, 0.1092, 0.7365, 0.1096, 0.7209, 0.0711, 0.7199, 0.07017, 0.7353, 0.02083, 0.198, 0.05128, 0.198, 0.05392, 0.3211, 0.02325, 0.3216, 0.265, 0.3177, 0.2545, 0.3113, 0.2545, 0.1974, 0.2658, 0.1974, 0.265, 0.3177, 0.2658, 0.1974, 0.2841, 0.1974, 0.2855, 0.3179, 0.3601, 0.3179, 0.4351, 0.3192, 0.4335, 0.4333, 0.359, 0.4329, 0.1109, 0.1978, 0.1224, 0.1978, 0.126, 0.3126, 0.1159, 0.3192, 0.02923, 0.5102, 0.03213, 0.5073, 0.02608, 0.5005, 0.02194, 0.505, 0.03213, 0.5073, 0.0353, 0.5046, 0.03106, 0.497, 0.02608, 0.5005, 0.02707, 0.5156, 0.02923, 0.5102, 0.02194, 0.505, 0.01859, 0.5122, 0.04029, 0.5344, 0.04129, 0.5167, 0.02707, 0.5156, 0.02459, 0.5334, 0.0353, 0.5046, 0.04109, 0.5028, 0.03843, 0.4941, 0.03106, 0.497, 0.03213, 0.5073, 0.04129, 0.5167, 0.04109, 0.5028, 0.0353, 0.5046, 0.03125, 0.01721, 0.0396, 0.01166, 0.05328, 0.009175, 0.05323, 0.03865, 0.6404, 0.506, 0.6665, 0.5809, 0.6473, 0.5848, 0.6117, 0.5186, 0.07047, 0.5003, 0.04109, 0.5028, 0.04129, 0.5167, 0.07112, 0.5157, 0.03125, 0.01721, 0.05323, 0.03865, 0.0229, 0.03848, 0.02549, 0.02524, 0.02459, 0.5334, 0.02707, 0.5156, 0.01859, 0.5122, 0.01488, 0.5323, 0.02268, 0.07488, 0.0229, 0.03848, 0.05323, 0.03865, 0.05307, 0.07509, 0.02923, 0.5102, 0.02707, 0.5156, 0.04129, 0.5167, 0.03213, 0.5073, 0.2644, 0.0766, 0.264, 0.0385, 0.2843, 0.03831, 0.2852, 0.07648, 0.2375, 0.4985, 0.1983, 0.4986, 0.1984, 0.5142, 0.2375, 0.5141, 0.264, 0.0385, 0.2638, 0.008698, 0.284, 0.00852, 0.2843, 0.03831, 0.1484, 0.4988, 0.1591, 0.4987, 0.1591, 0.4892, 0.1484, 0.4893, 0.5571, 0.7208, 0.6249, 0.6816, 0.6366, 0.687, 0.5782, 0.7489, 0.07047, 0.5003, 0.1093, 0.4993, 0.1091, 0.4898, 0.06988, 0.491, 0.1484, 0.4988, 0.1093, 0.4993, 0.1096, 0.5148, 0.1486, 0.5144, 0.6708, 0.4972, 0.6886, 0.5776, 0.6665, 0.5809, 0.6404, 0.506, 0.05307, 0.07509, 0.05323, 0.03865, 0.1146, 0.03866, 0.1154, 0.07629, 0.05323, 0.03865, 0.05328, 0.009175, 0.1143, 0.008889, 0.1146, 0.03866, 0.04109, 0.5028, 0.07047, 0.5003, 0.06988, 0.491, 0.03843, 0.4941, 0.1146, 0.03866, 0.1143, 0.008889, 0.1894, 0.007689, 0.1894, 0.03724, 0.1591, 0.4987, 0.1484, 0.4988, 0.1486, 0.5144, 0.1592, 0.5143, 0.5906, 0.5318, 0.6347, 0.5891, 0.6312, 0.6111, 0.5517, 0.5795, 0.6498, 0.7947, 0.6859, 0.704, 0.7121, 0.7095, 0.6859, 0.8075, 0.3596, 0.03628, 0.3593, 0.00647, 0.4348, 0.006898, 0.4348, 0.03734, 0.1983, 0.4986, 0.1591, 0.4987, 0.1592, 0.5143, 0.1984, 0.5142, 0.1591, 0.4987, 0.1983, 0.4986, 0.1983, 0.4891, 0.1591, 0.4892, 0.1983, 0.4986, 0.2375, 0.4985, 0.2375, 0.489, 0.1983, 0.4891, 0.05128, 0.198, 0.05307, 0.07509, 0.1154, 0.07629, 0.1109, 0.1978, 0.02279, 0.5982, 0.02459, 0.5334, 0.01488, 0.5323, 0.01315, 0.5981, 0.5379, 0.6427, 0.6273, 0.6429, 0.6246, 0.6731, 0.5494, 0.707, 0.039, 0.5984, 0.04029, 0.5344, 0.02459, 0.5334, 0.02279, 0.5982, 0.1154, 0.07629, 0.1146, 0.03866, 0.1894, 0.03724, 0.1895, 0.07577, 0.2658, 0.1974, 0.2545, 0.1974, 0.2539, 0.08672, 0.2644, 0.0766, 0.1895, 0.07577, 0.1894, 0.03724, 0.264, 0.0385, 0.2644, 0.0766, 0.1894, 0.03724, 0.1894, 0.007689, 0.2638, 0.008698, 0.264, 0.0385, 0.1093, 0.4993, 0.1484, 0.4988, 0.1484, 0.4893, 0.1091, 0.4898, 0.5782, 0.7489, 0.6366, 0.687, 0.6564, 0.6943, 0.6074, 0.7732, 0.1154, 0.07629, 0.1256, 0.08637, 0.1224, 0.1978, 0.1109, 0.1978, 0.7415, 0.4868, 0.7462, 0.5743, 0.7202, 0.5751, 0.7095, 0.4898, 0.2852, 0.07648, 0.2843, 0.03831, 0.3596, 0.03628, 0.3599, 0.07575, 0.4349, 0.07497, 0.4246, 0.08524, 0.36, 0.08354, 0.3599, 0.07575, 0.5517, 0.5795, 0.6312, 0.6111, 0.6273, 0.6429, 0.5379, 0.6427, 0.6412, 0.7914, 0.6789, 0.7017, 0.6859, 0.704, 0.6498, 0.7947, 0.2843, 0.03831, 0.284, 0.00852, 0.3593, 0.00647, 0.3596, 0.03628, 0.1093, 0.4993, 0.07047, 0.5003, 0.07112, 0.5157, 0.1096, 0.5148, 0.02083, 0.198, 0.02268, 0.07488, 0.05307, 0.07509, 0.05128, 0.198, 0.2644, 0.0766, 0.2852, 0.07648, 0.2841, 0.1974, 0.2658, 0.1974, 0.3599, 0.07575, 0.3596, 0.03628, 0.4348, 0.03734, 0.4349, 0.07497, 0.4395, 0.1972, 0.4279, 0.1972, 0.4246, 0.08524, 0.4349, 0.07497, 0.1308, 0.6116, 0.1377, 0.606, 0.1416, 0.6048, 0.1463, 0.6165, 0.1463, 0.6165, 0.1416, 0.6048, 0.1456, 0.6028, 0.154, 0.6025, 0.135, 0.5882, 0.1397, 0.5999, 0.1357, 0.6018, 0.1273, 0.6022, 0.154, 0.6025, 0.1456, 0.6028, 0.1447, 0.6006, 0.1534, 0.597, 0.1505, 0.5931, 0.1436, 0.5987, 0.1397, 0.5999, 0.135, 0.5882, 0.1354, 0.5885, 0.1401, 0.6003, 0.1361, 0.6022, 0.1277, 0.6026, 0.1544, 0.6029, 0.146, 0.6032, 0.1452, 0.601, 0.1538, 0.5974, 0.1538, 0.5974, 0.1452, 0.601, 0.144, 0.599, 0.1509, 0.5934, 0.1312, 0.612, 0.1381, 0.6064, 0.1421, 0.6052, 0.1467, 0.6169, 0.1467, 0.6169, 0.1421, 0.6052, 0.146, 0.6032, 0.1544, 0.6029, 0.1277, 0.6026, 0.1361, 0.6022, 0.137, 0.6044, 0.1283, 0.608, 0.1273, 0.6022, 0.1357, 0.6018, 0.1365, 0.604, 0.1279, 0.6077, 0.1279, 0.6077, 0.1365, 0.604, 0.1377, 0.606, 0.1308, 0.6116, 0.1509, 0.5934, 0.144, 0.599, 0.1401, 0.6003, 0.1354, 0.5885, 0.1534, 0.597, 0.1447, 0.6006, 0.1436, 0.5987, 0.1505, 0.5931, 0.1283, 0.608, 0.137, 0.6044, 0.1381, 0.6064, 0.1312, 0.612, 0.2016, 0.5781, 0.1534, 0.597, 0.1505, 0.5931, 0.185, 0.5481, 0.07964, 0.6266, 0.1279, 0.6077, 0.1308, 0.6116, 0.09631, 0.6565, 0.07153, 0.5933, 0.1273, 0.6022, 0.1279, 0.6077, 0.07964, 0.6266, 0.185, 0.5481, 0.1505, 0.5931, 0.135, 0.5882, 0.1181, 0.5456, 0.2098, 0.6113, 0.154, 0.6025, 0.1534, 0.597, 0.2016, 0.5781, 0.1181, 0.5456, 0.135, 0.5882, 0.1273, 0.6022, 0.07153, 0.5933, 0.1632, 0.6591, 0.1463, 0.6165, 0.154, 0.6025, 0.2098, 0.6113, 0.09631, 0.6565, 0.1308, 0.6116, 0.1463, 0.6165, 0.1632, 0.6591, 0.1224, 0.1978, 0.1371, 0.1977, 0.1398, 0.2952, 0.126, 0.3126, 0.2954, 0.1973, 0.3099, 0.1973, 0.3102, 0.2943, 0.296, 0.3107, 0.3604, 0.2962, 0.4109, 0.295, 0.4248, 0.3118, 0.3602, 0.3112, 0.1899, 0.2962, 0.2402, 0.2941, 0.2545, 0.3113, 0.1901, 0.3111, 0.3102, 0.2943, 0.3604, 0.2962, 0.3602, 0.3112, 0.296, 0.3107, 0.1398, 0.2952, 0.1899, 0.2962, 0.1901, 0.3111, 0.126, 0.3126, 0.4132, 0.1972, 0.4279, 0.1972, 0.4248, 0.3118, 0.4109, 0.295, 0.2401, 0.1975, 0.2545, 0.1974, 0.2545, 0.3113, 0.2402, 0.2941, 0.1224, 0.1978, 0.1256, 0.08637, 0.1394, 0.1003, 0.1371, 0.1977, 0.2954, 0.1973, 0.2957, 0.0865, 0.31, 0.1003, 0.3099, 0.1973, 0.3602, 0.09848, 0.36, 0.08354, 0.4246, 0.08524, 0.4107, 0.09935, 0.1894, 0.09914, 0.1895, 0.08427, 0.2539, 0.08672, 0.2397, 0.1006, 0.31, 0.1003, 0.2957, 0.0865, 0.36, 0.08354, 0.3602, 0.09848, 0.1394, 0.1003, 0.1256, 0.08637, 0.1895, 0.08427, 0.1894, 0.09914, 0.4132, 0.1972, 0.4107, 0.09935, 0.4246, 0.08524, 0.4279, 0.1972, 0.2401, 0.1975, 0.2397, 0.1006, 0.2539, 0.08672, 0.2545, 0.1974, 0.1902, 0.3178, 0.1901, 0.3111, 0.2545, 0.3113, 0.265, 0.3177, 0.4351, 0.3192, 0.4248, 0.3118, 0.4279, 0.1972, 0.4395, 0.1972, 0.3601, 0.3179, 0.3602, 0.3112, 0.4248, 0.3118, 0.4351, 0.3192, 0.1895, 0.07577, 0.1895, 0.08427, 0.1256, 0.08637, 0.1154, 0.07629, 0.3599, 0.07575, 0.36, 0.08354, 0.2957, 0.0865, 0.2852, 0.07648, 0.2852, 0.07648, 0.2957, 0.0865, 0.2954, 0.1973, 0.2841, 0.1974, 0.1159, 0.3192, 0.126, 0.3126, 0.1901, 0.3111, 0.1902, 0.3178, 0.2855, 0.3179, 0.296, 0.3107, 0.3602, 0.3112, 0.3601, 0.3179, 0.6473, 0.5848, 0.648, 0.6122, 0.6312, 0.6111, 0.6347, 0.5891, 0.7462, 0.5743, 0.7458, 0.613, 0.7209, 0.6126, 0.7202, 0.5751, 0.7202, 0.5751, 0.7209, 0.6126, 0.697, 0.6125, 0.6954, 0.5768, 0.648, 0.6122, 0.6444, 0.6451, 0.6273, 0.6429, 0.6312, 0.6111, 0.697, 0.6125, 0.6948, 0.6515, 0.6884, 0.6508, 0.6906, 0.6125, 0.7209, 0.6126, 0.719, 0.6536, 0.6948, 0.6515, 0.697, 0.6125, 0.7458, 0.613, 0.7441, 0.6553, 0.719, 0.6536, 0.7209, 0.6126, 0.6906, 0.6125, 0.6884, 0.6508, 0.6658, 0.6481, 0.6684, 0.6126, 0.6684, 0.6126, 0.6658, 0.6481, 0.6444, 0.6451, 0.648, 0.6122, 0.6658, 0.6481, 0.6598, 0.6835, 0.6397, 0.677, 0.6444, 0.6451, 0.7441, 0.6553, 0.741, 0.6995, 0.7143, 0.6962, 0.719, 0.6536, 0.6884, 0.6508, 0.6822, 0.6898, 0.6598, 0.6835, 0.6658, 0.6481, 0.6948, 0.6515, 0.6889, 0.6913, 0.6822, 0.6898, 0.6884, 0.6508, 0.6444, 0.6451, 0.6397, 0.677, 0.6246, 0.6731, 0.6273, 0.6429, 0.719, 0.6536, 0.7143, 0.6962, 0.6889, 0.6913, 0.6948, 0.6515, 0.2375, 0.7373, 0.2375, 0.7468, 0.3031, 0.7468, 0.3031, 0.7373, 0.7399, 0.7133, 0.7121, 0.7095, 0.7143, 0.6962, 0.741, 0.6995, 0.7121, 0.7095, 0.6859, 0.704, 0.6889, 0.6913, 0.7143, 0.6962, 0.6859, 0.704, 0.6789, 0.7017, 0.6822, 0.6898, 0.6889, 0.6913, 0.6789, 0.7017, 0.6564, 0.6943, 0.6598, 0.6835, 0.6822, 0.6898, 0.6564, 0.6943, 0.6366, 0.687, 0.6397, 0.677, 0.6598, 0.6835, 0.6366, 0.687, 0.6249, 0.6816, 0.6246, 0.6731, 0.6397, 0.677, 0.08007, 0.627, 0.1283, 0.608, 0.1312, 0.612, 0.09674, 0.6569, 0.1854, 0.5485, 0.1509, 0.5934, 0.1354, 0.5885, 0.1185, 0.5459, 0.07195, 0.5937, 0.1277, 0.6026, 0.1283, 0.608, 0.08007, 0.627, 0.1636, 0.6595, 0.1467, 0.6169, 0.1544, 0.6029, 0.2102, 0.6117, 0.09674, 0.6569, 0.1312, 0.612, 0.1467, 0.6169, 0.1636, 0.6595, 0.2021, 0.5785, 0.1538, 0.5974, 0.1509, 0.5934, 0.1854, 0.5485, 0.2102, 0.6117, 0.1544, 0.6029, 0.1538, 0.5974, 0.2021, 0.5785, 0.1185, 0.5459, 0.1354, 0.5885, 0.1277, 0.6026, 0.07195, 0.5937, 0.146, 0.6032, 0.1421, 0.6052, 0.1411, 0.6027, 0.1452, 0.601, 0.1447, 0.6006, 0.1406, 0.6023, 0.1397, 0.5999, 0.1436, 0.5987, 0.1456, 0.6028, 0.1416, 0.6048, 0.1406, 0.6023, 0.1447, 0.6006, 0.1452, 0.601, 0.1411, 0.6027, 0.1401, 0.6003, 0.144, 0.599, 0.1406, 0.6023, 0.1365, 0.604, 0.1357, 0.6018, 0.1397, 0.5999, 0.1421, 0.6052, 0.1381, 0.6064, 0.137, 0.6044, 0.1411, 0.6027, 0.1411, 0.6027, 0.137, 0.6044, 0.1361, 0.6022, 0.1401, 0.6003, 0.1416, 0.6048, 0.1377, 0.606, 0.1365, 0.604, 0.1406, 0.6023, 0.4351, 0.3192, 0.5629, 0.3207, 0.5608, 0.4353, 0.4335, 0.4333])
me_cube_003.materials.append(mat_material_targanumeri)
me_cube_003.use_remesh_preserve_volume = False
me_cube_003.use_remesh_preserve_attributes = False
me_cube_003.use_mirror_vertex_groups = False
me_cube_003.update()

# ---- objects
ob_disconumero_a = bpy.data.objects.new('DiscoNumero_a', me_cylinder)
ob_disconumero_b = bpy.data.objects.new('DiscoNumero_b', me_cylinder_001)
ob_disconumero_c = bpy.data.objects.new('DiscoNumero_c', me_cylinder_005)
ob_disconumero_d = bpy.data.objects.new('DiscoNumero_d', me_cylinder_006)
ob_targa = bpy.data.objects.new('Targa', me_cube_003)

# ---- transforms, parenting, visibility, modifiers, constraints
ob_disconumero_a.location = (0.3485, -0.0434, 0.7672)
ob_disconumero_a.hide_render = True
ob_disconumero_a.lineart.crease_threshold = 0.0
_m = ob_disconumero_a.modifiers.new('Auto Smooth', 'NODES')
_m.node_group = ng_auto_smooth
_gi = [s.identifier for s in ng_auto_smooth.interface.items_tree if s.item_type == 'SOCKET' and s.in_out == 'INPUT']
_m[_gi[1]] = 1.047  # Angle
ob_disconumero_b.location = (0.1558, -0.02806, 0.7672)
ob_disconumero_b.hide_render = True
ob_disconumero_b.lineart.crease_threshold = 0.0
_m = ob_disconumero_b.modifiers.new('Auto Smooth', 'NODES')
_m.node_group = ng_auto_smooth
_gi = [s.identifier for s in ng_auto_smooth.interface.items_tree if s.item_type == 'SOCKET' and s.in_out == 'INPUT']
_m[_gi[1]] = 1.047  # Angle
ob_disconumero_c.location = (-0.1558, -0.02806, 0.7672)
ob_disconumero_c.hide_render = True
ob_disconumero_c.lineart.crease_threshold = 0.0
_m = ob_disconumero_c.modifiers.new('Auto Smooth', 'NODES')
_m.node_group = ng_auto_smooth
_gi = [s.identifier for s in ng_auto_smooth.interface.items_tree if s.item_type == 'SOCKET' and s.in_out == 'INPUT']
_m[_gi[1]] = 1.047  # Angle
ob_disconumero_d.location = (-0.3485, -0.02806, 0.7672)
ob_disconumero_d.hide_render = True
ob_disconumero_d.lineart.crease_threshold = 0.0
_m = ob_disconumero_d.modifiers.new('Auto Smooth', 'NODES')
_m.node_group = ng_auto_smooth
_gi = [s.identifier for s in ng_auto_smooth.interface.items_tree if s.item_type == 'SOCKET' and s.in_out == 'INPUT']
_m[_gi[1]] = 1.047  # Angle
ob_targa.location = (-0.07093, -0.1241, 0.5509)
ob_targa.lineart.crease_threshold = 0.0
_m = ob_targa.modifiers.new('Auto Smooth', 'NODES')
_m.node_group = ng_auto_smooth
_gi = [s.identifier for s in ng_auto_smooth.interface.items_tree if s.item_type == 'SOCKET' and s.in_out == 'INPUT']
_m[_gi[1]] = 1.047  # Angle

# ---- collection membership
col_collection_1.objects.link(ob_disconumero_a)
col_collection_1.objects.link(ob_disconumero_b)
col_collection_1.objects.link(ob_disconumero_c)
col_collection_1.objects.link(ob_disconumero_d)
col_collection_1.objects.link(ob_targa)

# ---- scene / render settings (as saved in the file)
scene.frame_start = 1; scene.frame_end = 250; scene.frame_set(1)
scene.render.engine = 'CYCLES'
scene.render.resolution_percentage = 50
scene.render.dither_intensity = 0.0
scene.cycles.use_denoising = False
scene.cycles.samples = 128
scene.cycles.sampling_pattern = 'TABULATED_SOBOL'
scene.cycles.light_sampling_threshold = 0.0
scene.cycles.use_adaptive_sampling = False
scene.cycles.use_light_tree = False
scene.cycles.blur_glossy = 0.0
scene.cycles.sample_clamp_indirect = 0.0
scene.view_settings.view_transform = 'Standard'
bpy.context.view_layer.update()

# ---- added for rendering (the .blend has no active camera and no usable light): camera, sun
cam_auto = bpy.data.cameras.new('AutoCamera')
cam_auto.lens = 50.0
cam_auto.sensor_width = 36.0
cam_auto.clip_end = 1000.0
ob_auto_camera = bpy.data.objects.new('AutoCamera', cam_auto)
scene.collection.objects.link(ob_auto_camera)
ob_auto_camera.location = (1.13679, -1.37319, 1.71889)
ob_auto_camera.rotation_euler = (1.09748, -7.21219e-08, 0.694738)
scene.camera = ob_auto_camera
light_auto_sun = bpy.data.lights.new('AutoSun', 'SUN')
light_auto_sun.energy = 3.0
light_auto_sun.angle = 0.0523599
ob_auto_sun = bpy.data.objects.new('AutoSun', light_auto_sun)
scene.collection.objects.link(ob_auto_sun)
ob_auto_sun.rotation_euler = (0.872665, 0.174533, 0.523599)
bpy.context.view_layer.update()
